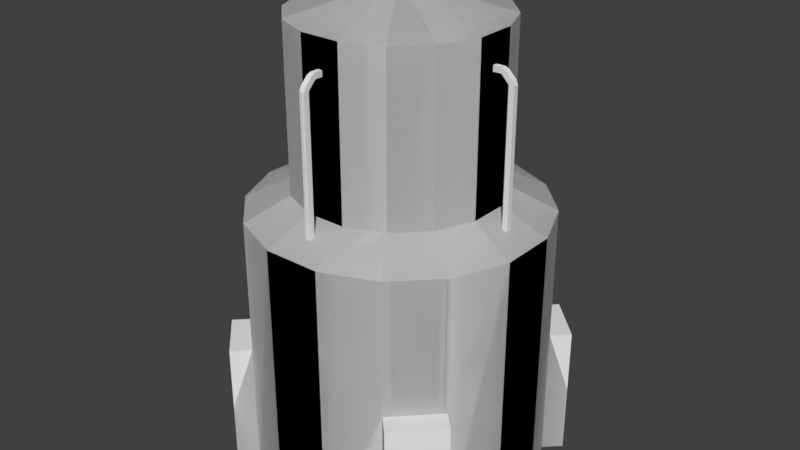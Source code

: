 # Source: Country_Silo.blend  (saved by Blender 2.79.0; exported with 4.5.12 LTS)
import bpy
from mathutils import Matrix  # noqa: F401  (used for matrix-valued properties, if any)

bpy.ops.wm.read_factory_settings(use_empty=True)
scene = bpy.context.scene
scene.name = 'Scene'

# ---- collections
col_collection_1 = bpy.data.collections.new('Collection 1'); scene.collection.children.link(col_collection_1)
col_collection_2 = bpy.data.collections.new('Collection 2'); scene.collection.children.link(col_collection_2)
col_collection_6 = bpy.data.collections.new('Collection 6'); scene.collection.children.link(col_collection_6)
col_collection_6.hide_render = True
col_collection_6.hide_viewport = True
col_collection_11 = bpy.data.collections.new('Collection 11'); scene.collection.children.link(col_collection_11)
col_collection_12 = bpy.data.collections.new('Collection 12'); scene.collection.children.link(col_collection_12)

# ---- world
world_world = bpy.data.worlds.new('World'); scene.world = world_world
world_world.color = (0.05088, 0.05088, 0.05088)
world_world.use_sun_shadow = False
world_world.sun_shadow_jitter_overblur = 0.0
world_world.cycles.sampling_method = 'MANUAL'

# ---- meshes
me_cylinder_006 = bpy.data.meshes.new('Cylinder.006')
me_cylinder_006.from_pydata([(-13.24, 2.634, -5.0), (-13.24, 2.634, 20.0), (-11.22, 7.5, -5.0), (-11.22, 7.5, 20.0), (-7.5, 11.22, -5.0), (-7.5, 11.22, 20.0), (-2.634, 13.24, -5.0), (-2.634, 13.24, 20.0), (2.634, 13.24, -5.0), (2.634, 13.24, 20.0), (7.5, 11.22, -5.0), (7.5, 11.22, 20.0), (11.22, 7.5, -5.0), (11.22, 7.5, 20.0), (13.24, 2.634, -5.0), (13.24, 2.634, 20.0), (13.24, -2.634, -5.0), (13.24, -2.634, 20.0), (11.22, -7.5, -5.0), (11.22, -7.5, 20.0), (7.5, -11.22, -5.0), (7.5, -11.22, 20.0), (2.634, -13.24, -5.0), (2.634, -13.24, 20.0), (-2.634, -13.24, -5.0), (-2.634, -13.24, 20.0), (-7.5, -11.22, -5.0), (-7.5, -11.22, 20.0), (-11.22, -7.5, -5.0), (-11.22, -7.5, 20.0), (-13.24, -2.634, -5.0), (-13.24, -2.634, 20.0), (-7.857, 5.25, 22.0), (-9.268, 1.844, 22.0), (-5.25, 7.857, 22.0), (-1.844, 9.268, 22.0), (1.844, 9.268, 22.0), (5.25, 7.857, 22.0), (7.857, 5.25, 22.0), (9.268, 1.844, 22.0), (9.268, -1.844, 22.0), (7.857, -5.25, 22.0), (5.25, -7.857, 22.0), (1.844, -9.268, 22.0), (-1.844, -9.268, 22.0), (-5.25, -7.857, 22.0), (-7.857, -5.25, 22.0), (-9.268, -1.844, 22.0), (-7.857, 5.25, 37.0), (-9.268, 1.844, 37.0), (-5.25, 7.857, 37.0), (-1.844, 9.268, 37.0), (1.844, 9.268, 37.0), (5.25, 7.857, 37.0), (7.857, 5.25, 37.0), (9.268, 1.844, 37.0), (9.268, -1.844, 37.0), (7.857, -5.25, 37.0), (5.25, -7.857, 37.0), (1.844, -9.268, 37.0), (-1.844, -9.268, 37.0), (-5.25, -7.857, 37.0), (-7.857, -5.25, 37.0), (-9.268, -1.844, 37.0), (0.0, 0.0, 39.5), (-11.22, -7.5, 7.5), (-7.5, -11.22, 7.5), (7.5, -11.22, 7.5), (11.22, -7.5, 7.5), (11.22, 7.5, 7.5), (7.5, 11.22, 7.5), (-7.5, 11.22, 7.5), (-11.22, 7.5, 7.5), (8.914, 12.64, 1.5), (8.914, 12.64, -5.0), (12.64, 8.914, -5.0), (12.64, 8.914, 1.5), (-12.64, 8.914, 1.5), (-12.64, 8.914, -5.0), (-8.914, 12.64, -5.0), (-8.914, 12.64, 1.5), (-8.914, -12.64, 1.5), (-8.914, -12.64, -5.0), (-12.64, -8.914, -5.0), (-12.64, -8.914, 1.5), (12.64, -8.914, 1.5), (12.64, -8.914, -5.0), (8.914, -12.64, -5.0), (8.914, -12.64, 1.5), (-0.25, -10.04, 33.96), (0.25, -10.04, 33.96), (0.625, -0.875, 38.96), (0.625, -0.875, 40.21), (0.625, -0.625, 38.96), (0.625, -0.625, 40.21), (0.875, -0.875, 38.96), (0.875, -0.875, 40.21), (0.875, -0.625, 38.96), (0.875, -0.625, 40.21), (0.625, 0.625, 38.96), (0.625, 0.625, 40.21), (0.625, 0.875, 38.96), (0.625, 0.875, 40.21), (0.875, 0.625, 38.96), (0.875, 0.625, 40.21), (0.875, 0.875, 38.96), (0.875, 0.875, 40.21), (-0.875, -0.875, 38.96), (-0.875, -0.875, 40.21), (-0.875, -0.625, 38.96), (-0.875, -0.625, 40.21), (-0.625, -0.875, 38.96), (-0.625, -0.875, 40.21), (-0.625, -0.625, 38.96), (-0.625, -0.625, 40.21), (-0.875, 0.625, 38.96), (-0.875, 0.625, 40.21), (-0.875, 0.875, 38.96), (-0.875, 0.875, 40.21), (-0.625, 0.625, 38.96), (-0.625, 0.625, 40.21), (-0.625, 0.875, 38.96), (-0.625, 0.875, 40.21), (1.125, 0.0, 40.05), (-1.125, 0.0, 40.05), (0.0, -1.125, 40.05), (0.0, 1.125, 40.05), (1.125, 0.0, 40.8), (-1.125, 0.0, 40.8), (0.0, -1.125, 40.8), (0.0, 1.125, 40.8), (0.75, 0.0, 40.43), (-0.75, 0.0, 40.43), (1.5, 0.0, 40.43), (-1.5, 0.0, 40.43), (0.0, -0.75, 40.43), (0.0, 0.75, 40.43), (0.0, -1.5, 40.43), (0.0, 1.5, 40.43), (-1.406, 0.0, 40.15), (0.0, 1.406, 40.15), (1.406, 0.0, 40.15), (0.0, -1.406, 40.15), (-0.8438, 0.0, 40.15), (0.0, 0.8438, 40.15), (0.8438, 0.0, 40.15), (0.0, -0.8438, 40.15), (0.8438, 0.8438, 40.05), (0.8438, -0.8438, 40.05), (-0.8438, -0.8438, 40.05), (-0.8438, 0.8438, 40.05), (-1.406, 0.0, 40.71), (0.0, 1.406, 40.71), (1.406, 0.0, 40.71), (0.0, -1.406, 40.71), (-0.8438, 0.0, 40.71), (0.0, 0.8438, 40.71), (0.8438, 0.0, 40.71), (0.0, -0.8438, 40.71), (0.8438, 0.8438, 40.8), (0.8438, -0.8438, 40.8), (-0.8438, -0.8438, 40.8), (-0.8438, 0.8438, 40.8), (0.5625, -0.5625, 40.43), (0.5625, 0.5625, 40.43), (-0.5625, 0.5625, 40.43), (-0.5625, -0.5625, 40.43), (1.125, 1.125, 40.43), (1.125, -1.125, 40.43), (-1.125, -1.125, 40.43), (-1.125, 1.125, 40.43), (-1.055, -1.055, 40.15), (-1.055, 1.055, 40.15), (1.055, -1.055, 40.15), (1.055, 1.055, 40.15), (-0.6328, 0.6328, 40.15), (-0.6328, -0.6328, 40.15), (0.6328, 0.6328, 40.15), (0.6328, -0.6328, 40.15), (-1.055, 1.055, 40.71), (-1.055, -1.055, 40.71), (1.055, 1.055, 40.71), (1.055, -1.055, 40.71), (-0.6328, 0.6328, 40.71), (-0.6328, -0.6328, 40.71), (0.6328, 0.6328, 40.71), (0.6328, -0.6328, 40.71), (0.0, -11.25, 20.75), (11.25, 0.003556, 33.25), (11.25, 0.003556, 20.75), (11.0, 0.2536, 33.25), (11.0, 0.2536, 20.75), (10.75, 0.003556, 33.25), (10.75, 0.003556, 20.75), (11.0, -0.2464, 33.25), (11.0, -0.2464, 20.75), (0.1875, -11.19, 20.75), (10.82, -0.1839, 33.25), (10.82, -0.1839, 20.75), (10.82, 0.1911, 33.25), (10.82, 0.1911, 20.75), (11.19, -0.1839, 33.25), (11.19, -0.1839, 20.75), (11.19, 0.1911, 33.25), (11.19, 0.1911, 20.75), (10.93, -0.2464, 33.43), (11.11, 0.003556, 33.6), (10.93, 0.2536, 33.43), (10.8, -0.1839, 33.29), (10.8, 0.1911, 33.29), (11.06, -0.1839, 33.56), (11.06, 0.1911, 33.56), (10.11, 0.003556, 34.35), (9.93, 0.2536, 34.18), (9.93, -0.2464, 34.18), (9.798, -0.1839, 34.04), (9.798, 0.1911, 34.04), (10.06, -0.1839, 34.31), (10.06, 0.1911, 34.31), (9.754, 0.003556, 34.5), (9.754, 0.2536, 34.25), (9.754, 0.003556, 34.0), (9.754, -0.2464, 34.25), (9.754, -0.1839, 34.06), (9.754, 0.1911, 34.06), (9.754, -0.1839, 34.44), (9.754, 0.1911, 34.44), (8.754, 0.003556, 34.5), (8.754, 0.2536, 34.25), (8.754, 0.003556, 34.0), (8.754, -0.2464, 34.25), (8.754, -0.1839, 34.06), (8.754, 0.1911, 34.06), (8.754, -0.1839, 34.44), (8.754, 0.1911, 34.44), (-11.27, 0.003556, 33.25), (-11.27, 0.003556, 20.75), (-11.02, -0.2464, 33.25), (-11.02, -0.2464, 20.75), (-10.77, 0.003556, 20.75), (-11.02, 0.2536, 33.25), (-11.02, 0.2536, 20.75), (-10.83, 0.1911, 33.25), (-10.83, 0.1911, 20.75), (-10.83, -0.1839, 33.25), (-10.83, -0.1839, 20.75), (-11.21, 0.1911, 33.25), (-11.21, 0.1911, 20.75), (-11.21, -0.1839, 33.25), (-11.21, -0.1839, 20.75), (-11.12, 0.003556, 33.6), (-10.95, -0.2464, 33.43), (-10.95, 0.2536, 33.43), (-10.77, 0.003556, 33.25), (-10.81, -0.1839, 33.29), (-11.08, 0.1911, 33.56), (-11.08, -0.1839, 33.56), (-10.81, 0.1911, 33.29), (-10.12, 0.003556, 34.35), (-9.947, -0.2464, 34.18), (-9.947, 0.2536, 34.18), (-9.814, 0.1911, 34.04), (-9.814, -0.1839, 34.04), (-10.08, 0.1911, 34.31), (-10.08, -0.1839, 34.31), (-9.77, 0.003556, 34.5), (-9.77, -0.2464, 34.25), (-9.77, 0.003556, 34.0), (-9.77, 0.2536, 34.25), (-9.77, 0.1911, 34.06), (-9.77, -0.1839, 34.06), (-9.77, 0.1911, 34.44), (-9.77, -0.1839, 34.44), (-8.77, 0.003556, 34.5), (-8.77, -0.2464, 34.25), (-8.77, 0.003556, 34.0), (-8.77, 0.2536, 34.25), (-8.77, 0.1911, 34.06), (-8.77, -0.1839, 34.06), (-8.77, 0.1911, 34.44), (-8.77, -0.1839, 34.44), (11.22, -0.006124, 20.75), (0.01225, 11.25, 33.25), (0.01225, 11.25, 20.75), (-0.2378, 11.0, 33.25), (-0.2378, 11.0, 20.75), (0.01225, 10.75, 20.75), (0.2622, 11.0, 33.25), (0.2622, 11.0, 20.75), (11.15, 0.1814, 20.75), (0.1997, 10.81, 33.25), (0.1997, 10.81, 20.75), (-0.1753, 10.81, 33.25), (-0.1753, 10.81, 20.75), (0.1997, 11.18, 33.25), (0.1997, 11.18, 20.75), (-0.1753, 11.18, 33.25), (-0.1753, 11.18, 20.75), (0.2622, 10.92, 33.43), (0.1997, 10.79, 33.29), (-0.2378, 10.92, 33.43), (0.01225, 11.1, 33.6), (0.01225, 10.75, 33.25), (-0.1753, 10.79, 33.29), (0.1997, 11.06, 33.56), (-0.1753, 11.06, 33.56), (0.01225, 10.1, 34.35), (-0.2378, 9.924, 34.18), (0.2622, 9.924, 34.18), (0.1997, 9.792, 34.04), (-0.1753, 9.792, 34.04), (0.1997, 10.06, 34.31), (-0.1753, 10.06, 34.31), (0.01225, 9.747, 34.5), (-0.2378, 9.747, 34.25), (0.01225, 9.747, 34.0), (0.2622, 9.747, 34.25), (0.1997, 9.747, 34.06), (-0.1753, 9.747, 34.06), (0.1997, 9.747, 34.44), (-0.1753, 9.747, 34.44), (0.01225, 8.747, 34.5), (-0.2378, 8.747, 34.25), (0.01225, 8.747, 34.0), (0.2622, 8.747, 34.25), (0.1997, 8.747, 34.06), (-0.1753, 8.747, 34.06), (0.1997, 8.747, 34.44), (-0.1753, 8.747, 34.44), (0.01225, -11.28, 33.25), (0.01225, -11.28, 20.75), (0.2623, -11.03, 33.25), (0.2623, -11.03, 20.75), (0.01225, -10.78, 20.75), (-0.2377, -11.03, 33.25), (-0.2377, -11.03, 20.75), (-0.1752, -10.84, 33.25), (-0.1752, -10.84, 20.75), (0.1998, -10.84, 33.25), (0.1998, -10.84, 20.75), (-0.1752, -11.21, 33.25), (-0.1752, -11.21, 20.75), (0.1998, -11.21, 33.25), (0.1998, -11.21, 20.75), (0.01225, -11.13, 33.6), (-0.1752, -10.82, 33.29), (-0.2377, -10.95, 33.43), (0.1998, -10.82, 33.29), (0.2623, -10.95, 33.43), (0.01225, -10.78, 33.25), (-0.1752, -11.09, 33.56), (0.1998, -11.09, 33.56), (0.01225, -10.13, 34.35), (0.2623, -9.953, 34.18), (0.01225, -9.776, 34.0), (-0.2377, -9.953, 34.18), (-0.1752, -9.82, 34.04), (0.1998, -9.82, 34.04), (-0.1752, -10.09, 34.31), (0.1998, -10.09, 34.31), (0.01225, -9.776, 34.5), (0.2623, -9.776, 34.25), (-0.2377, -9.776, 34.25), (-0.1752, -9.776, 34.06), (0.1998, -9.776, 34.06), (-0.1752, -9.776, 34.44), (0.1998, -9.776, 34.44), (0.01225, -8.776, 34.5), (0.2623, -8.776, 34.25), (0.01225, -8.776, 34.0), (-0.2377, -8.776, 34.25), (-0.1752, -8.776, 34.06), (0.1998, -8.776, 34.06), (-0.1752, -8.776, 34.44), (0.1998, -8.776, 34.44)], [(187, 196), (281, 289)], [(28, 83, 84, 65), (72, 3, 5, 71), (244, 237, 238, 245), (242, 253, 239, 243), (2, 72, 77, 78), (70, 11, 13, 69), (197, 198, 195, 194), (14, 15, 17, 16), (68, 19, 21, 67), (22, 23, 25, 24), (24, 25, 27, 66, 26), (66, 27, 29, 65), (7, 5, 34, 35), (28, 65, 29, 31, 30), (30, 31, 1, 0), (45, 44, 60, 61), (17, 15, 39, 40), (3, 1, 33, 32), (27, 25, 44, 45), (13, 11, 37, 38), (23, 21, 42, 43), (1, 31, 47, 33), (9, 7, 35, 36), (19, 17, 40, 41), (29, 27, 45, 46), (5, 3, 32, 34), (15, 13, 38, 39), (25, 23, 43, 44), (11, 9, 36, 37), (21, 19, 41, 42), (31, 29, 46, 47), (51, 50, 64), (38, 37, 53, 54), (46, 45, 61, 62), (39, 38, 54, 55), (47, 46, 62, 63), (40, 39, 55, 56), (32, 33, 49, 48), (33, 47, 63, 49), (41, 40, 56, 57), (34, 32, 48, 50), (42, 41, 57, 58), (35, 34, 50, 51), (43, 42, 58, 59), (36, 35, 51, 52), (44, 43, 59, 60), (37, 36, 52, 53), (59, 58, 64), (52, 51, 64), (60, 59, 64), (53, 52, 64), (61, 60, 64), (54, 53, 64), (62, 61, 64), (55, 54, 64), (63, 62, 64), (56, 55, 64), (48, 49, 64), (49, 63, 64), (57, 56, 64), (50, 48, 64), (58, 57, 64), (6, 7, 9, 8), (8, 9, 11, 70, 10), (20, 87, 88, 67), (12, 69, 13, 15, 14), (16, 17, 19, 68, 18), (20, 67, 21, 23, 22), (76, 69, 12, 75), (0, 1, 3, 72, 2), (247, 246, 240, 241), (248, 249, 238, 237), (244, 245, 239, 253), (65, 84, 81, 66), (4, 71, 5, 7, 6), (18, 68, 85, 86), (26, 66, 81, 82), (74, 73, 76, 75), (69, 76, 73, 70), (78, 77, 80, 79), (67, 88, 85, 68), (82, 81, 84, 83), (86, 85, 88, 87), (71, 80, 77, 72), (91, 92, 94, 93), (93, 94, 98, 97), (97, 98, 96, 95), (95, 96, 92, 91), (99, 100, 102, 101), (101, 102, 106, 105), (105, 106, 104, 103), (103, 104, 100, 99), (107, 108, 110, 109), (109, 110, 114, 113), (113, 114, 112, 111), (111, 112, 108, 107), (115, 116, 118, 117), (117, 118, 122, 121), (121, 122, 120, 119), (119, 120, 116, 115), (123, 141, 173, 148), (123, 148, 178, 145), (123, 145, 177, 147), (123, 147, 174, 141), (124, 139, 172, 150), (124, 150, 175, 143), (124, 143, 176, 149), (124, 149, 171, 139), (125, 142, 171, 149), (125, 149, 176, 146), (125, 146, 178, 148), (125, 148, 173, 142), (126, 140, 174, 147), (126, 147, 177, 144), (126, 144, 175, 150), (126, 150, 172, 140), (127, 160, 182, 153), (127, 153, 181, 159), (127, 159, 185, 157), (127, 157, 186, 160), (128, 162, 179, 151), (128, 151, 180, 161), (128, 161, 184, 155), (128, 155, 183, 162), (129, 161, 180, 154), (129, 154, 182, 160), (129, 160, 186, 158), (129, 158, 184, 161), (130, 159, 181, 152), (130, 152, 179, 162), (130, 162, 183, 156), (130, 156, 185, 159), (131, 164, 177, 145), (131, 145, 178, 163), (131, 163, 186, 157), (131, 157, 185, 164), (132, 166, 176, 143), (132, 143, 175, 165), (132, 165, 183, 155), (132, 155, 184, 166), (133, 168, 173, 141), (133, 141, 174, 167), (133, 167, 181, 153), (133, 153, 182, 168), (134, 170, 172, 139), (134, 139, 171, 169), (134, 169, 180, 151), (134, 151, 179, 170), (135, 163, 178, 146), (135, 146, 176, 166), (135, 166, 184, 158), (135, 158, 186, 163), (136, 165, 175, 144), (136, 144, 177, 164), (136, 164, 185, 156), (136, 156, 183, 165), (137, 169, 171, 142), (137, 142, 173, 168), (137, 168, 182, 154), (137, 154, 180, 169), (138, 167, 174, 140), (138, 140, 172, 170), (138, 170, 179, 152), (138, 152, 181, 167), (199, 200, 193, 192), (202, 189, 188, 201), (199, 190, 191, 200), (203, 188, 189, 204), (336, 337, 335, 334), (247, 236, 235, 246), (290, 291, 288, 287), (192, 197, 208), (201, 188, 206, 210), (197, 194, 205, 208), (190, 199, 209, 207), (199, 192, 209), (188, 203, 211, 206), (203, 190, 207, 211), (194, 201, 210, 205), (205, 210, 217, 214), (192, 208, 215, 221), (207, 209, 216, 213), (206, 211, 218, 212), (208, 205, 214, 215), (209, 192, 221, 216), (211, 207, 213, 218), (210, 206, 212, 217), (218, 213, 220, 226), (217, 212, 219, 225), (214, 217, 225, 222), (221, 215, 223), (213, 216, 224, 220), (212, 218, 226, 219), (215, 214, 222, 223), (216, 221, 224), (223, 222, 230, 231), (224, 221, 229, 232), (226, 220, 228, 234), (225, 219, 227, 233), (222, 225, 233, 230), (221, 223, 231, 229), (220, 224, 232, 228), (219, 226, 234, 227), (290, 302, 286, 291), (248, 235, 236, 249), (203, 204, 191, 190), (70, 73, 74, 10), (295, 283, 282, 294), (4, 79, 80, 71), (253, 242, 257), (246, 235, 250, 255), (242, 240, 252, 257), (237, 244, 254, 251), (244, 253, 254), (235, 248, 256, 250), (248, 237, 251, 256), (240, 246, 255, 252), (252, 255, 263, 260), (253, 257, 261, 267), (251, 254, 262, 259), (250, 256, 264, 258), (257, 252, 260, 261), (254, 253, 267, 262), (256, 251, 259, 264), (255, 250, 258, 263), (264, 259, 266, 272), (263, 258, 265, 271), (260, 263, 271, 268), (267, 261, 269), (259, 262, 270, 266), (258, 264, 272, 265), (261, 260, 268, 269), (262, 267, 270), (269, 268, 276, 277), (270, 267, 275, 278), (272, 266, 274, 280), (271, 265, 273, 279), (268, 271, 279, 276), (267, 269, 277, 275), (266, 270, 278, 274), (265, 272, 280, 273), (242, 243, 241, 240), (292, 284, 285, 293), (296, 282, 283, 297), (296, 297, 285, 284), (341, 340, 334, 335), (336, 349, 333, 337), (302, 290, 299), (294, 282, 301, 304), (290, 287, 298, 299), (284, 292, 303, 300), (292, 302, 303), (282, 296, 305, 301), (296, 284, 300, 305), (287, 294, 304, 298), (298, 304, 311, 308), (302, 299, 309, 315), (300, 303, 310, 307), (301, 305, 312, 306), (299, 298, 308, 309), (303, 302, 315, 310), (305, 300, 307, 312), (304, 301, 306, 311), (312, 307, 314, 320), (311, 306, 313, 319), (308, 311, 319, 316), (315, 309, 317), (307, 310, 318, 314), (306, 312, 320, 313), (309, 308, 316, 317), (310, 315, 318), (317, 316, 324, 325), (318, 315, 323, 326), (320, 314, 322, 328), (319, 313, 321, 327), (316, 319, 327, 324), (315, 317, 325, 323), (314, 318, 326, 322), (313, 320, 328, 321), (197, 192, 193, 198), (292, 293, 286, 302), (342, 329, 330, 343), (341, 330, 329, 340), (342, 343, 332, 331), (338, 331, 332, 339), (202, 201, 194, 195), (295, 294, 287, 288), (349, 336, 345), (340, 329, 344, 350), (336, 334, 346, 345), (331, 338, 347, 348), (338, 349, 347), (329, 342, 351, 344), (342, 331, 348, 351), (334, 340, 350, 346), (346, 350, 358, 355), (349, 345, 356, 354), (348, 347, 357, 353), (344, 351, 359, 352), (345, 346, 355, 356), (347, 349, 354, 357), (351, 348, 353, 359), (350, 344, 352, 358), (359, 353, 361, 366), (358, 352, 360, 365), (355, 358, 365, 362), (354, 356, 363), (353, 357, 364, 361), (352, 359, 366, 360), (356, 355, 362, 363), (357, 354, 364), (363, 362, 370, 371), (364, 354, 369, 372), (366, 361, 368, 374), (365, 360, 367, 373), (362, 365, 373, 370), (354, 363, 371, 369), (361, 364, 372, 368), (360, 366, 374, 367), (338, 339, 333, 349)])
_uv = me_cylinder_006.uv_layers.new(name='UVMap')
_uv.uv.foreach_set('vector', [0.625, 0.75, 0.625, 0.75, 0.625, 0.75, 0.625, 0.75, 0.125, 0.75, 0.125, 0.75, 0.125, 0.75, 0.125, 0.75, 0.125, 0.25, 0.125, 0.25, 0.125, 0.25, 0.125, 0.25, 0.125, 0.25, 0.125, 0.25, 0.125, 0.25, 0.125, 0.25, 0.625, 0.75, 0.625, 0.75, 0.625, 0.75, 0.625, 0.75, 0.125, 0.75, 0.125, 0.75, 0.125, 0.75, 0.125, 0.75, 0.125, 0.25, 0.125, 0.25, 0.125, 0.25, 0.125, 0.25, 0.125, 0.75, 0.125, 0.75, 0.125, 0.75, 0.125, 0.75, 0.125, 0.75, 0.125, 0.75, 0.125, 0.75, 0.125, 0.75, 0.125, 0.75, 0.125, 0.75, 0.125, 0.75, 0.125, 0.75, 0.125, 0.75, 0.125, 0.75, 0.125, 0.75, 0.125, 0.75, 0.125, 0.75, 0.125, 0.75, 0.125, 0.75, 0.125, 0.75, 0.125, 0.75, 0.125, 0.75, 0.125, 0.75, 0.125, 0.75, 0.125, 0.75, 0.125, 0.75, 0.125, 0.75, 0.125, 0.75, 0.125, 0.75, 0.125, 0.75, 0.125, 0.75, 0.125, 0.75, 0.125, 0.75, 0.125, 0.75, 0.125, 0.75, 0.125, 0.75, 0.125, 0.75, 0.125, 0.75, 0.125, 0.75, 0.125, 0.75, 0.125, 0.75, 0.125, 0.75, 0.125, 0.75, 0.125, 0.75, 0.125, 0.75, 0.125, 0.75, 0.125, 0.75, 0.125, 0.75, 0.125, 0.75, 0.125, 0.75, 0.125, 0.75, 0.125, 0.75, 0.125, 0.75, 0.125, 0.75, 0.125, 0.75, 0.125, 0.75, 0.125, 0.75, 0.125, 0.75, 0.125, 0.75, 0.125, 0.75, 0.125, 0.75, 0.125, 0.75, 0.125, 0.75, 0.125, 0.75, 0.125, 0.75, 0.125, 0.75, 0.125, 0.75, 0.125, 0.75, 0.125, 0.75, 0.125, 0.75, 0.125, 0.75, 0.125, 0.75, 0.125, 0.75, 0.125, 0.75, 0.125, 0.75, 0.125, 0.75, 0.125, 0.75, 0.125, 0.75, 0.125, 0.75, 0.125, 0.75, 0.125, 0.75, 0.125, 0.75, 0.125, 0.75, 0.125, 0.75, 0.125, 0.75, 0.125, 0.75, 0.125, 0.75, 0.125, 0.75, 0.125, 0.75, 0.125, 0.75, 0.125, 0.75, 0.125, 0.75, 0.125, 0.75, 0.125, 0.75, 0.125, 0.75, 0.125, 0.75, 0.125, 0.75, 0.125, 0.75, 0.125, 0.75, 0.125, 0.75, 0.125, 0.75, 0.125, 0.75, 0.125, 0.75, 0.125, 0.75, 0.125, 0.75, 0.125, 0.75, 0.125, 0.75, 0.125, 0.75, 0.125, 0.75, 0.125, 0.75, 0.125, 0.75, 0.125, 0.75, 0.125, 0.75, 0.125, 0.75, 0.125, 0.75, 0.125, 0.75, 0.125, 0.75, 0.125, 0.75, 0.125, 0.75, 0.125, 0.75, 0.125, 0.75, 0.125, 0.75, 0.125, 0.75, 0.125, 0.75, 0.125, 0.75, 0.125, 0.75, 0.125, 0.75, 0.125, 0.75, 0.125, 0.75, 0.125, 0.75, 0.125, 0.75, 0.125, 0.75, 0.125, 0.75, 0.125, 0.75, 0.125, 0.75, 0.125, 0.75, 0.125, 0.75, 0.125, 0.75, 0.125, 0.75, 0.125, 0.75, 0.125, 0.75, 0.125, 0.75, 0.125, 0.75, 0.125, 0.75, 0.125, 0.75, 0.125, 0.75, 0.125, 0.75, 0.125, 0.75, 0.125, 0.75, 0.125, 0.75, 0.125, 0.75, 0.125, 0.75, 0.125, 0.75, 0.125, 0.75, 0.125, 0.75, 0.125, 0.75, 0.125, 0.75, 0.125, 0.75, 0.125, 0.75, 0.125, 0.75, 0.125, 0.75, 0.125, 0.75, 0.125, 0.75, 0.125, 0.75, 0.125, 0.75, 0.125, 0.75, 0.125, 0.75, 0.125, 0.75, 0.125, 0.75, 0.125, 0.75, 0.125, 0.75, 0.125, 0.75, 0.125, 0.75, 0.125, 0.75, 0.125, 0.75, 0.125, 0.75, 0.125, 0.75, 0.125, 0.75, 0.125, 0.75, 0.125, 0.75, 0.125, 0.75, 0.125, 0.75, 0.125, 0.75, 0.125, 0.75, 0.125, 0.75, 0.125, 0.75, 0.125, 0.75, 0.125, 0.75, 0.125, 0.75, 0.125, 0.75, 0.125, 0.75, 0.125, 0.75, 0.125, 0.75, 0.125, 0.75, 0.125, 0.75, 0.125, 0.75, 0.125, 0.75, 0.125, 0.75, 0.125, 0.75, 0.125, 0.75, 0.125, 0.75, 0.125, 0.75, 0.125, 0.75, 0.125, 0.75, 0.125, 0.75, 0.125, 0.75, 0.125, 0.75, 0.125, 0.75, 0.125, 0.75, 0.125, 0.75, 0.125, 0.75, 0.125, 0.75, 0.125, 0.75, 0.125, 0.75, 0.125, 0.75, 0.625, 0.75, 0.625, 0.75, 0.625, 0.75, 0.625, 0.75, 0.125, 0.75, 0.125, 0.75, 0.125, 0.75, 0.125, 0.75, 0.125, 0.75, 0.125, 0.75, 0.125, 0.75, 0.125, 0.75, 0.125, 0.75, 0.125, 0.75, 0.125, 0.75, 0.125, 0.75, 0.125, 0.75, 0.125, 0.75, 0.125, 0.75, 0.625, 0.75, 0.625, 0.75, 0.625, 0.75, 0.625, 0.75, 0.125, 0.75, 0.125, 0.75, 0.125, 0.75, 0.125, 0.75, 0.125, 0.75, 0.125, 0.25, 0.125, 0.25, 0.125, 0.25, 0.125, 0.25, 0.125, 0.25, 0.125, 0.25, 0.125, 0.25, 0.125, 0.25, 0.125, 0.25, 0.125, 0.25, 0.125, 0.25, 0.125, 0.25, 0.625, 0.75, 0.625, 0.75, 0.625, 0.75, 0.625, 0.75, 0.125, 0.75, 0.125, 0.75, 0.125, 0.75, 0.125, 0.75, 0.125, 0.75, 0.625, 0.75, 0.625, 0.75, 0.625, 0.75, 0.625, 0.75, 0.625, 0.75, 0.625, 0.75, 0.625, 0.75, 0.625, 0.75, 0.625, 0.75, 0.625, 0.75, 0.625, 0.75, 0.625, 0.75, 0.625, 0.75, 0.625, 0.75, 0.625, 0.75, 0.625, 0.75, 0.625, 0.75, 0.625, 0.75, 0.625, 0.75, 0.625, 0.75, 0.625, 0.75, 0.625, 0.75, 0.625, 0.75, 0.625, 0.75, 0.625, 0.75, 0.625, 0.75, 0.625, 0.75, 0.625, 0.75, 0.625, 0.75, 0.625, 0.75, 0.625, 0.75, 0.625, 0.75, 0.625, 0.75, 0.625, 0.75, 0.625, 0.75, 0.625, 0.75, 0.625, 0.75, 0.625, 0.75, 0.625, 0.75, 0.625, 0.75, 0.625, 0.75, 0.625, 0.75, 0.625, 0.75, 0.625, 0.75, 0.625, 0.75, 0.625, 0.75, 0.625, 0.75, 0.625, 0.75, 0.625, 0.75, 0.625, 0.75, 0.625, 0.75, 0.625, 0.75, 0.625, 0.75, 0.625, 0.75, 0.625, 0.75, 0.625, 0.75, 0.625, 0.75, 0.625, 0.75, 0.625, 0.75, 0.625, 0.75, 0.625, 0.75, 0.625, 0.75, 0.625, 0.75, 0.625, 0.75, 0.625, 0.75, 0.625, 0.75, 0.625, 0.75, 0.625, 0.75, 0.625, 0.75, 0.625, 0.75, 0.625, 0.75, 0.625, 0.75, 0.625, 0.75, 0.625, 0.75, 0.625, 0.75, 0.625, 0.75, 0.625, 0.75, 0.625, 0.75, 0.625, 0.75, 0.625, 0.75, 0.625, 0.75, 0.625, 0.75, 0.625, 0.75, 0.625, 0.75, 0.625, 0.75, 0.625, 0.75, 0.625, 0.75, 0.625, 0.75, 0.625, 0.75, 0.625, 0.75, 0.625, 0.75, 0.625, 0.75, 0.625, 0.75, 0.625, 0.75, 0.625, 0.75, 0.625, 0.75, 0.625, 0.75, 0.625, 0.75, 0.625, 0.75, 0.625, 0.75, 0.125, 0.25, 0.125, 0.25, 0.125, 0.25, 0.125, 0.25, 0.125, 0.25, 0.125, 0.25, 0.125, 0.25, 0.125, 0.25, 0.125, 0.25, 0.125, 0.25, 0.125, 0.25, 0.125, 0.25, 0.125, 0.25, 0.125, 0.25, 0.125, 0.25, 0.125, 0.25, 0.125, 0.25, 0.125, 0.25, 0.125, 0.25, 0.125, 0.25, 0.125, 0.25, 0.125, 0.25, 0.125, 0.25, 0.125, 0.25, 0.125, 0.25, 0.125, 0.25, 0.125, 0.25, 0.125, 0.25, 0.125, 0.25, 0.125, 0.25, 0.125, 0.25, 0.125, 0.25, 0.125, 0.25, 0.125, 0.25, 0.125, 0.25, 0.125, 0.25, 0.125, 0.25, 0.125, 0.25, 0.125, 0.25, 0.125, 0.25, 0.125, 0.25, 0.125, 0.25, 0.125, 0.25, 0.125, 0.25, 0.125, 0.25, 0.125, 0.25, 0.125, 0.25, 0.125, 0.25, 0.125, 0.25, 0.125, 0.25, 0.125, 0.25, 0.125, 0.25, 0.125, 0.25, 0.125, 0.25, 0.125, 0.25, 0.125, 0.25, 0.125, 0.25, 0.125, 0.25, 0.125, 0.25, 0.125, 0.25, 0.125, 0.25, 0.125, 0.25, 0.125, 0.25, 0.125, 0.25, 0.125, 0.25, 0.125, 0.25, 0.125, 0.25, 0.125, 0.25, 0.125, 0.25, 0.125, 0.25, 0.125, 0.25, 0.125, 0.25, 0.125, 0.25, 0.125, 0.25, 0.125, 0.25, 0.125, 0.25, 0.125, 0.25, 0.125, 0.25, 0.125, 0.25, 0.125, 0.25, 0.125, 0.25, 0.125, 0.25, 0.125, 0.25, 0.125, 0.25, 0.125, 0.25, 0.125, 0.25, 0.125, 0.25, 0.125, 0.25, 0.125, 0.25, 0.125, 0.25, 0.125, 0.25, 0.125, 0.25, 0.125, 0.25, 0.125, 0.25, 0.125, 0.25, 0.125, 0.25, 0.125, 0.25, 0.125, 0.25, 0.125, 0.25, 0.125, 0.25, 0.125, 0.25, 0.125, 0.25, 0.125, 0.25, 0.125, 0.25, 0.125, 0.25, 0.125, 0.25, 0.125, 0.25, 0.125, 0.25, 0.125, 0.25, 0.125, 0.25, 0.125, 0.25, 0.125, 0.25, 0.125, 0.25, 0.125, 0.25, 0.125, 0.25, 0.125, 0.25, 0.125, 0.25, 0.125, 0.25, 0.125, 0.25, 0.125, 0.25, 0.125, 0.25, 0.125, 0.25, 0.125, 0.25, 0.125, 0.25, 0.125, 0.25, 0.125, 0.25, 0.125, 0.25, 0.125, 0.25, 0.125, 0.25, 0.125, 0.25, 0.125, 0.25, 0.125, 0.25, 0.125, 0.25, 0.125, 0.25, 0.125, 0.25, 0.125, 0.25, 0.125, 0.25, 0.125, 0.25, 0.125, 0.25, 0.125, 0.25, 0.125, 0.25, 0.125, 0.25, 0.125, 0.25, 0.125, 0.25, 0.125, 0.25, 0.125, 0.25, 0.125, 0.25, 0.125, 0.25, 0.125, 0.25, 0.125, 0.25, 0.125, 0.25, 0.125, 0.25, 0.125, 0.25, 0.125, 0.25, 0.125, 0.25, 0.125, 0.25, 0.125, 0.25, 0.125, 0.25, 0.125, 0.25, 0.125, 0.25, 0.125, 0.25, 0.125, 0.25, 0.125, 0.25, 0.125, 0.25, 0.125, 0.25, 0.125, 0.25, 0.125, 0.25, 0.125, 0.25, 0.125, 0.25, 0.125, 0.25, 0.125, 0.25, 0.125, 0.25, 0.125, 0.25, 0.125, 0.25, 0.125, 0.25, 0.125, 0.25, 0.125, 0.25, 0.125, 0.25, 0.125, 0.25, 0.125, 0.25, 0.125, 0.25, 0.125, 0.25, 0.125, 0.25, 0.125, 0.25, 0.125, 0.25, 0.125, 0.25, 0.125, 0.25, 0.125, 0.25, 0.125, 0.25, 0.125, 0.25, 0.125, 0.25, 0.125, 0.25, 0.125, 0.25, 0.125, 0.25, 0.125, 0.25, 0.125, 0.25, 0.125, 0.25, 0.125, 0.25, 0.125, 0.25, 0.125, 0.25, 0.125, 0.25, 0.125, 0.25, 0.125, 0.25, 0.125, 0.25, 0.125, 0.25, 0.125, 0.25, 0.125, 0.25, 0.125, 0.25, 0.125, 0.25, 0.125, 0.25, 0.125, 0.25, 0.125, 0.25, 0.125, 0.25, 0.125, 0.25, 0.125, 0.25, 0.125, 0.25, 0.125, 0.25, 0.125, 0.25, 0.125, 0.25, 0.125, 0.25, 0.125, 0.25, 0.125, 0.25, 0.125, 0.25, 0.125, 0.25, 0.125, 0.25, 0.125, 0.25, 0.125, 0.25, 0.125, 0.25, 0.125, 0.25, 0.125, 0.25, 0.125, 0.25, 0.125, 0.25, 0.125, 0.25, 0.125, 0.25, 0.125, 0.25, 0.125, 0.25, 0.125, 0.25, 0.125, 0.25, 0.125, 0.25, 0.125, 0.25, 0.125, 0.25, 0.125, 0.25, 0.125, 0.25, 0.125, 0.25, 0.125, 0.25, 0.125, 0.25, 0.125, 0.25, 0.125, 0.25, 0.125, 0.25, 0.125, 0.25, 0.125, 0.25, 0.125, 0.25, 0.125, 0.25, 0.125, 0.25, 0.125, 0.25, 0.125, 0.25, 0.125, 0.25, 0.125, 0.25, 0.125, 0.25, 0.125, 0.25, 0.125, 0.25, 0.125, 0.25, 0.125, 0.25, 0.125, 0.25, 0.125, 0.25, 0.125, 0.25, 0.125, 0.25, 0.125, 0.25, 0.125, 0.25, 0.125, 0.25, 0.125, 0.25, 0.125, 0.25, 0.125, 0.25, 0.125, 0.25, 0.125, 0.25, 0.125, 0.25, 0.125, 0.25, 0.125, 0.25, 0.125, 0.25, 0.125, 0.25, 0.125, 0.25, 0.125, 0.25, 0.125, 0.25, 0.125, 0.25, 0.125, 0.25, 0.125, 0.25, 0.125, 0.25, 0.125, 0.25, 0.125, 0.25, 0.125, 0.25, 0.125, 0.25, 0.125, 0.25, 0.125, 0.25, 0.125, 0.25, 0.125, 0.25, 0.125, 0.25, 0.125, 0.25, 0.125, 0.25, 0.125, 0.25, 0.125, 0.25, 0.125, 0.25, 0.125, 0.25, 0.125, 0.25, 0.125, 0.25, 0.125, 0.25, 0.125, 0.25, 0.125, 0.25, 0.125, 0.25, 0.125, 0.25, 0.125, 0.25, 0.125, 0.25, 0.125, 0.25, 0.125, 0.25, 0.125, 0.25, 0.125, 0.25, 0.125, 0.25, 0.125, 0.25, 0.125, 0.25, 0.125, 0.25, 0.125, 0.25, 0.125, 0.25, 0.125, 0.25, 0.125, 0.25, 0.125, 0.25, 0.125, 0.25, 0.125, 0.25, 0.125, 0.25, 0.125, 0.25, 0.125, 0.25, 0.125, 0.25, 0.125, 0.25, 0.125, 0.25, 0.125, 0.25, 0.125, 0.25, 0.125, 0.25, 0.125, 0.25, 0.125, 0.25, 0.125, 0.25, 0.125, 0.25, 0.125, 0.25, 0.125, 0.25, 0.125, 0.25, 0.125, 0.25, 0.125, 0.25, 0.125, 0.25, 0.125, 0.25, 0.125, 0.25, 0.125, 0.25, 0.125, 0.25, 0.125, 0.25, 0.125, 0.25, 0.125, 0.25, 0.125, 0.25, 0.125, 0.25, 0.125, 0.25, 0.125, 0.25, 0.125, 0.25, 0.125, 0.25, 0.125, 0.25, 0.125, 0.25, 0.125, 0.25, 0.125, 0.25, 0.125, 0.25, 0.125, 0.25, 0.125, 0.25, 0.125, 0.25, 0.125, 0.25, 0.125, 0.25, 0.125, 0.25, 0.125, 0.25, 0.125, 0.25, 0.125, 0.25, 0.125, 0.25, 0.125, 0.25, 0.125, 0.25, 0.125, 0.25, 0.125, 0.25, 0.125, 0.25, 0.125, 0.25, 0.125, 0.25, 0.125, 0.25, 0.125, 0.25, 0.125, 0.25, 0.125, 0.25, 0.125, 0.25, 0.125, 0.25, 0.125, 0.25, 0.125, 0.25, 0.125, 0.25, 0.125, 0.25, 0.125, 0.25, 0.125, 0.25, 0.125, 0.25, 0.125, 0.25, 0.125, 0.25, 0.125, 0.25, 0.125, 0.25, 0.125, 0.25, 0.125, 0.25, 0.125, 0.25, 0.125, 0.25, 0.125, 0.25, 0.125, 0.25, 0.125, 0.25, 0.125, 0.25, 0.125, 0.25, 0.125, 0.25, 0.125, 0.25, 0.125, 0.25, 0.125, 0.25, 0.125, 0.25, 0.125, 0.25, 0.125, 0.25, 0.125, 0.25, 0.125, 0.25, 0.125, 0.25, 0.125, 0.25, 0.125, 0.25, 0.125, 0.25, 0.125, 0.25, 0.625, 0.75, 0.625, 0.75, 0.625, 0.75, 0.625, 0.75, 0.125, 0.25, 0.125, 0.25, 0.125, 0.25, 0.125, 0.25, 0.625, 0.75, 0.625, 0.75, 0.625, 0.75, 0.625, 0.75, 0.125, 0.25, 0.125, 0.25, 0.125, 0.25, 0.125, 0.25, 0.125, 0.25, 0.125, 0.25, 0.125, 0.25, 0.125, 0.25, 0.125, 0.25, 0.125, 0.25, 0.125, 0.25, 0.125, 0.25, 0.125, 0.25, 0.125, 0.25, 0.125, 0.25, 0.125, 0.25, 0.125, 0.25, 0.125, 0.25, 0.125, 0.25, 0.125, 0.25, 0.125, 0.25, 0.125, 0.25, 0.125, 0.25, 0.125, 0.25, 0.125, 0.25, 0.125, 0.25, 0.125, 0.25, 0.125, 0.25, 0.125, 0.25, 0.125, 0.25, 0.125, 0.25, 0.125, 0.25, 0.125, 0.25, 0.125, 0.25, 0.125, 0.25, 0.125, 0.25, 0.125, 0.25, 0.125, 0.25, 0.125, 0.25, 0.125, 0.25, 0.125, 0.25, 0.125, 0.25, 0.125, 0.25, 0.125, 0.25, 0.125, 0.25, 0.125, 0.25, 0.125, 0.25, 0.125, 0.25, 0.125, 0.25, 0.125, 0.25, 0.125, 0.25, 0.125, 0.25, 0.125, 0.25, 0.125, 0.25, 0.125, 0.25, 0.125, 0.25, 0.125, 0.25, 0.125, 0.25, 0.125, 0.25, 0.125, 0.25, 0.125, 0.25, 0.125, 0.25, 0.125, 0.25, 0.125, 0.25, 0.125, 0.25, 0.125, 0.25, 0.125, 0.25, 0.125, 0.25, 0.125, 0.25, 0.125, 0.25, 0.125, 0.25, 0.125, 0.25, 0.125, 0.25, 0.125, 0.25, 0.125, 0.25, 0.125, 0.25, 0.125, 0.25, 0.125, 0.25, 0.125, 0.25, 0.125, 0.25, 0.125, 0.25, 0.125, 0.25, 0.125, 0.25, 0.125, 0.25, 0.125, 0.25, 0.125, 0.25, 0.125, 0.25, 0.125, 0.25, 0.125, 0.25, 0.125, 0.25, 0.125, 0.25, 0.125, 0.25, 0.125, 0.25, 0.125, 0.25, 0.125, 0.25, 0.125, 0.25, 0.125, 0.25, 0.125, 0.25, 0.125, 0.25, 0.125, 0.25, 0.125, 0.25, 0.125, 0.25, 0.125, 0.25, 0.125, 0.25, 0.125, 0.25, 0.125, 0.25, 0.125, 0.25, 0.125, 0.25, 0.125, 0.25, 0.125, 0.25, 0.125, 0.25, 0.125, 0.25, 0.125, 0.25, 0.125, 0.25, 0.125, 0.25, 0.125, 0.25, 0.125, 0.25, 0.125, 0.25, 0.125, 0.25, 0.125, 0.25, 0.125, 0.25, 0.125, 0.25, 0.125, 0.25, 0.125, 0.25, 0.125, 0.25, 0.125, 0.25, 0.125, 0.25, 0.125, 0.25, 0.125, 0.25, 0.125, 0.25, 0.125, 0.25, 0.125, 0.25, 0.125, 0.25, 0.125, 0.25, 0.125, 0.25, 0.125, 0.25, 0.125, 0.25, 0.125, 0.25, 0.125, 0.25, 0.125, 0.25, 0.125, 0.25, 0.125, 0.25, 0.125, 0.25, 0.125, 0.25, 0.125, 0.25, 0.125, 0.25, 0.125, 0.25, 0.125, 0.25, 0.125, 0.25, 0.125, 0.25, 0.125, 0.25, 0.125, 0.25, 0.125, 0.25, 0.125, 0.25, 0.125, 0.25, 0.125, 0.25, 0.125, 0.25, 0.125, 0.25, 0.125, 0.25, 0.125, 0.25, 0.125, 0.25, 0.125, 0.25, 0.125, 0.25, 0.125, 0.25, 0.125, 0.25, 0.125, 0.25, 0.125, 0.25, 0.125, 0.25, 0.125, 0.25, 0.125, 0.25, 0.125, 0.25, 0.125, 0.25, 0.125, 0.25, 0.125, 0.25, 0.125, 0.25, 0.125, 0.25, 0.125, 0.25, 0.125, 0.25, 0.125, 0.25, 0.125, 0.25, 0.125, 0.25, 0.125, 0.25, 0.125, 0.25, 0.125, 0.25, 0.125, 0.25, 0.125, 0.25, 0.125, 0.25, 0.125, 0.25, 0.125, 0.25, 0.125, 0.25, 0.125, 0.25, 0.125, 0.25, 0.125, 0.25, 0.125, 0.25, 0.125, 0.25, 0.125, 0.25, 0.125, 0.25, 0.125, 0.25, 0.125, 0.25, 0.125, 0.25, 0.125, 0.25, 0.125, 0.25, 0.125, 0.25, 0.125, 0.25, 0.125, 0.25, 0.125, 0.25, 0.125, 0.25, 0.125, 0.25, 0.125, 0.25, 0.125, 0.25, 0.125, 0.25, 0.125, 0.25, 0.125, 0.25, 0.125, 0.25, 0.125, 0.25, 0.125, 0.25, 0.125, 0.25, 0.125, 0.25, 0.125, 0.25, 0.125, 0.25, 0.125, 0.25, 0.125, 0.25, 0.125, 0.25, 0.125, 0.25, 0.125, 0.25, 0.125, 0.25, 0.125, 0.25, 0.125, 0.25, 0.125, 0.25, 0.125, 0.25, 0.125, 0.25, 0.125, 0.25, 0.125, 0.25, 0.125, 0.25, 0.125, 0.25, 0.125, 0.25, 0.125, 0.25, 0.125, 0.25, 0.125, 0.25, 0.125, 0.25, 0.125, 0.25, 0.125, 0.25, 0.125, 0.25, 0.125, 0.25, 0.125, 0.25, 0.125, 0.25, 0.125, 0.25, 0.125, 0.25, 0.125, 0.25, 0.125, 0.25, 0.125, 0.25, 0.125, 0.25, 0.125, 0.25, 0.125, 0.25, 0.125, 0.25, 0.125, 0.25, 0.125, 0.25, 0.125, 0.25, 0.125, 0.25, 0.125, 0.25, 0.125, 0.25, 0.125, 0.25, 0.125, 0.25, 0.125, 0.25, 0.125, 0.25, 0.125, 0.25, 0.125, 0.25, 0.125, 0.25, 0.125, 0.25, 0.125, 0.25, 0.125, 0.25, 0.125, 0.25, 0.125, 0.25, 0.125, 0.25, 0.125, 0.25, 0.125, 0.25, 0.125, 0.25, 0.125, 0.25, 0.125, 0.25, 0.125, 0.25, 0.125, 0.25, 0.125, 0.25, 0.125, 0.25, 0.125, 0.25, 0.125, 0.25, 0.125, 0.25, 0.125, 0.25, 0.125, 0.25, 0.125, 0.25, 0.125, 0.25, 0.125, 0.25, 0.125, 0.25, 0.125, 0.25, 0.125, 0.25, 0.125, 0.25, 0.125, 0.25, 0.125, 0.25, 0.125, 0.25, 0.125, 0.25, 0.125, 0.25, 0.125, 0.25, 0.125, 0.25, 0.125, 0.25, 0.125, 0.25, 0.125, 0.25, 0.125, 0.25, 0.125, 0.25, 0.125, 0.25, 0.125, 0.25, 0.125, 0.25, 0.125, 0.25, 0.125, 0.25, 0.125, 0.25, 0.125, 0.25, 0.125, 0.25, 0.125, 0.25, 0.125, 0.25, 0.125, 0.25, 0.125, 0.25, 0.125, 0.25, 0.125, 0.25, 0.125, 0.25, 0.125, 0.25, 0.125, 0.25, 0.125, 0.25, 0.125, 0.25, 0.125, 0.25, 0.125, 0.25, 0.125, 0.25, 0.125, 0.25, 0.125, 0.25, 0.125, 0.25, 0.125, 0.25, 0.125, 0.25, 0.125, 0.25, 0.125, 0.25, 0.125, 0.25, 0.125, 0.25, 0.125, 0.25, 0.125, 0.25, 0.125, 0.25, 0.125, 0.25, 0.125, 0.25, 0.125, 0.25, 0.125, 0.25, 0.125, 0.25, 0.125, 0.25, 0.125, 0.25, 0.125, 0.25, 0.125, 0.25, 0.125, 0.25, 0.125, 0.25, 0.125, 0.25, 0.125, 0.25, 0.125, 0.25, 0.125, 0.25, 0.125, 0.25, 0.125, 0.25, 0.125, 0.25, 0.125, 0.25, 0.125, 0.25, 0.125, 0.25, 0.125, 0.25, 0.125, 0.25, 0.125, 0.25, 0.125, 0.25, 0.125, 0.25, 0.125, 0.25, 0.125, 0.25, 0.125, 0.25, 0.125, 0.25, 0.125, 0.25, 0.125, 0.25, 0.125, 0.25, 0.125, 0.25, 0.125, 0.25, 0.125, 0.25, 0.125, 0.25, 0.125, 0.25, 0.125, 0.25, 0.125, 0.25, 0.125, 0.25, 0.125, 0.25, 0.125, 0.25, 0.125, 0.25, 0.125, 0.25, 0.125, 0.25, 0.125, 0.25, 0.125, 0.25, 0.125, 0.25, 0.125, 0.25, 0.125, 0.25, 0.125, 0.25, 0.125, 0.25, 0.125, 0.25, 0.125, 0.25, 0.125, 0.25, 0.125, 0.25, 0.125, 0.25, 0.125, 0.25, 0.125, 0.25, 0.125, 0.25, 0.125, 0.25, 0.125, 0.25, 0.125, 0.25, 0.125, 0.25, 0.125, 0.25, 0.125, 0.25, 0.125, 0.25, 0.125, 0.25, 0.125, 0.25, 0.125, 0.25, 0.125, 0.25, 0.125, 0.25, 0.125, 0.25, 0.125, 0.25, 0.125, 0.25, 0.125, 0.25, 0.125, 0.25, 0.125, 0.25, 0.125, 0.25, 0.125, 0.25, 0.125, 0.25, 0.125, 0.25, 0.125, 0.25, 0.125, 0.25, 0.125, 0.25, 0.125, 0.25, 0.125, 0.25, 0.125, 0.25, 0.125, 0.25, 0.125, 0.25])
me_cylinder_006.use_remesh_preserve_volume = False
me_cylinder_006.use_remesh_preserve_attributes = False
me_cylinder_006.use_mirror_vertex_groups = False
me_cylinder_006.update()
me_cylinder_002 = bpy.data.meshes.new('Cylinder.002')
me_cylinder_002.from_pydata([(-13.24, 2.634, -5.0), (-13.24, 2.634, 20.0), (-11.22, 7.5, -5.0), (-11.22, 7.5, 20.0), (-7.5, 11.22, -5.0), (-7.5, 11.22, 20.0), (-2.634, 13.24, -5.0), (-2.634, 13.24, 20.0), (2.634, 13.24, -5.0), (2.634, 13.24, 20.0), (7.5, 11.22, -5.0), (7.5, 11.22, 20.0), (11.22, 7.5, -5.0), (11.22, 7.5, 20.0), (13.24, 2.634, -5.0), (13.24, 2.634, 20.0), (13.24, -2.634, -5.0), (13.24, -2.634, 20.0), (11.22, -7.5, -5.0), (11.22, -7.5, 20.0), (7.5, -11.22, -5.0), (7.5, -11.22, 20.0), (2.634, -13.24, -5.0), (2.634, -13.24, 20.0), (-2.634, -13.24, -5.0), (-2.634, -13.24, 20.0), (-7.5, -11.22, -5.0), (-7.5, -11.22, 20.0), (-11.22, -7.5, -5.0), (-11.22, -7.5, 20.0), (-13.24, -2.634, -5.0), (-13.24, -2.634, 20.0), (-7.857, 5.25, 22.0), (-9.268, 1.844, 22.0), (-5.25, 7.857, 22.0), (-1.844, 9.268, 22.0), (1.844, 9.268, 22.0), (5.25, 7.857, 22.0), (7.857, 5.25, 22.0), (9.268, 1.844, 22.0), (9.268, -1.844, 22.0), (7.857, -5.25, 22.0), (5.25, -7.857, 22.0), (1.844, -9.268, 22.0), (-1.844, -9.268, 22.0), (-5.25, -7.857, 22.0), (-7.857, -5.25, 22.0), (-9.268, -1.844, 22.0), (-7.857, 5.25, 37.0), (-9.268, 1.844, 37.0), (-5.25, 7.857, 37.0), (-1.844, 9.268, 37.0), (1.844, 9.268, 37.0), (5.25, 7.857, 37.0), (7.857, 5.25, 37.0), (9.268, 1.844, 37.0), (9.268, -1.844, 37.0), (7.857, -5.25, 37.0), (5.25, -7.857, 37.0), (1.844, -9.268, 37.0), (-1.844, -9.268, 37.0), (-5.25, -7.857, 37.0), (-7.857, -5.25, 37.0), (-9.268, -1.844, 37.0), (0.0, 0.0, 39.5), (-11.22, -7.5, 7.5), (-7.5, -11.22, 7.5), (7.5, -11.22, 7.5), (11.22, -7.5, 7.5), (11.22, 7.5, 7.5), (7.5, 11.22, 7.5), (-7.5, 11.22, 7.5), (-11.22, 7.5, 7.5), (8.914, 12.64, 1.5), (8.914, 12.64, -5.0), (12.64, 8.914, -5.0), (12.64, 8.914, 1.5), (-12.64, 8.914, 1.5), (-12.64, 8.914, -5.0), (-8.914, 12.64, -5.0), (-8.914, 12.64, 1.5), (-8.914, -12.64, 1.5), (-8.914, -12.64, -5.0), (-12.64, -8.914, -5.0), (-12.64, -8.914, 1.5), (12.64, -8.914, 1.5), (12.64, -8.914, -5.0), (8.914, -12.64, -5.0), (8.914, -12.64, 1.5), (-0.25, -10.75, 33.25), (-0.25, -10.75, 20.75), (0.25, -10.75, 33.25), (0.25, -10.75, 20.75), (-0.25, -11.25, 33.25), (-0.25, -11.25, 20.75), (0.25, -11.25, 33.25), (0.25, -11.25, 20.75), (0.25, -11.1, 33.6), (-0.25, -11.1, 33.6), (0.25, -10.4, 34.31), (-0.25, -10.4, 34.31), (0.25, -10.04, 33.96), (-0.25, -10.04, 33.96), (0.25, -10.04, 34.46), (-0.25, -10.04, 34.46), (0.25, -9.043, 34.46), (-0.25, -9.043, 34.46), (0.25, -9.043, 33.96), (-0.25, -9.043, 33.96), (0.25, 10.76, 33.25), (0.25, 10.76, 20.75), (-0.25, 10.76, 33.25), (-0.25, 10.76, 20.75), (0.25, 11.26, 33.25), (0.25, 11.26, 20.75), (-0.25, 11.26, 33.25), (-0.25, 11.26, 20.75), (-0.25, 11.11, 33.6), (0.25, 11.11, 33.6), (-0.25, 10.4, 34.31), (0.25, 10.4, 34.31), (-0.25, 10.05, 34.46), (0.25, 10.05, 34.46), (-0.25, 10.05, 33.96), (0.25, 10.05, 33.96), (-0.25, 9.05, 34.46), (0.25, 9.05, 34.46), (-0.25, 9.05, 33.96), (0.25, 9.05, 33.96), (10.75, -0.2464, 33.25), (10.75, -0.2464, 20.75), (10.75, 0.2536, 33.25), (10.75, 0.2536, 20.75), (11.25, -0.2464, 33.25), (11.25, -0.2464, 20.75), (11.25, 0.2536, 33.25), (11.25, 0.2536, 20.75), (11.11, 0.2536, 33.6), (11.11, -0.2464, 33.6), (10.4, 0.2536, 34.31), (10.4, -0.2464, 34.31), (10.05, -0.2464, 33.96), (10.05, 0.2536, 34.46), (10.05, -0.2464, 34.46), (10.05, 0.2536, 33.96), (9.046, 0.2536, 34.46), (9.046, -0.2464, 34.46), (9.046, 0.2536, 33.96), (9.046, -0.2464, 33.96), (-10.75, 0.2536, 33.25), (-10.75, 0.2536, 20.75), (-10.75, -0.2464, 33.25), (-10.75, -0.2464, 20.75), (-11.25, 0.2536, 33.25), (-11.25, 0.2536, 20.75), (-11.25, -0.2464, 33.25), (-11.25, -0.2464, 20.75), (-11.11, -0.2464, 33.6), (-11.11, 0.2536, 33.6), (-10.4, -0.2464, 34.31), (-10.4, 0.2536, 34.31), (-10.05, -0.2464, 34.46), (-10.05, 0.2536, 34.46), (-10.05, -0.2464, 33.96), (-10.05, 0.2536, 33.96), (-9.046, -0.2464, 34.46), (-9.046, 0.2536, 34.46), (-9.046, -0.2464, 33.96), (-9.046, 0.2536, 33.96), (0.625, -0.875, 38.96), (0.625, -0.875, 40.21), (0.625, -0.625, 38.96), (0.625, -0.625, 40.21), (0.875, -0.875, 38.96), (0.875, -0.875, 40.21), (0.875, -0.625, 38.96), (0.875, -0.625, 40.21), (0.625, 0.625, 38.96), (0.625, 0.625, 40.21), (0.625, 0.875, 38.96), (0.625, 0.875, 40.21), (0.875, 0.625, 38.96), (0.875, 0.625, 40.21), (0.875, 0.875, 38.96), (0.875, 0.875, 40.21), (-0.875, -0.875, 38.96), (-0.875, -0.875, 40.21), (-0.875, -0.625, 38.96), (-0.875, -0.625, 40.21), (-0.625, -0.875, 38.96), (-0.625, -0.875, 40.21), (-0.625, -0.625, 38.96), (-0.625, -0.625, 40.21), (-0.875, 0.625, 38.96), (-0.875, 0.625, 40.21), (-0.875, 0.875, 38.96), (-0.875, 0.875, 40.21), (-0.625, 0.625, 38.96), (-0.625, 0.625, 40.21), (-0.625, 0.875, 38.96), (-0.625, 0.875, 40.21), (-1.5, -1.5, 40.05), (-1.5, 1.5, 40.05), (1.5, -1.5, 40.05), (1.5, 1.5, 40.05), (-0.75, 0.75, 40.05), (-0.75, -0.75, 40.05), (0.75, 0.75, 40.05), (0.75, -0.75, 40.05), (-1.5, 1.5, 40.8), (-1.5, -1.5, 40.8), (1.5, 1.5, 40.8), (1.5, -1.5, 40.8), (-0.75, 0.75, 40.8), (-0.75, -0.75, 40.8), (0.75, 0.75, 40.8), (0.75, -0.75, 40.8)], [], [(72, 3, 5, 71), (4, 71, 5, 7, 6), (6, 7, 9, 8), (8, 9, 11, 70, 10), (70, 11, 13, 69), (14, 15, 17, 16), (28, 83, 84, 65), (68, 19, 21, 67), (76, 69, 12, 75), (22, 23, 25, 24), (24, 25, 27, 66, 26), (66, 27, 29, 65), (7, 5, 34, 35), (28, 65, 29, 31, 30), (30, 31, 1, 0), (45, 44, 60, 61), (17, 15, 39, 40), (3, 1, 33, 32), (27, 25, 44, 45), (13, 11, 37, 38), (23, 21, 42, 43), (1, 31, 47, 33), (9, 7, 35, 36), (19, 17, 40, 41), (29, 27, 45, 46), (5, 3, 32, 34), (15, 13, 38, 39), (25, 23, 43, 44), (11, 9, 36, 37), (21, 19, 41, 42), (31, 29, 46, 47), (51, 50, 64), (38, 37, 53, 54), (46, 45, 61, 62), (39, 38, 54, 55), (47, 46, 62, 63), (40, 39, 55, 56), (32, 33, 49, 48), (33, 47, 63, 49), (41, 40, 56, 57), (34, 32, 48, 50), (42, 41, 57, 58), (35, 34, 50, 51), (43, 42, 58, 59), (36, 35, 51, 52), (44, 43, 59, 60), (37, 36, 52, 53), (59, 58, 64), (52, 51, 64), (60, 59, 64), (53, 52, 64), (61, 60, 64), (54, 53, 64), (62, 61, 64), (55, 54, 64), (63, 62, 64), (56, 55, 64), (48, 49, 64), (49, 63, 64), (57, 56, 64), (50, 48, 64), (58, 57, 64), (12, 69, 13, 15, 14), (16, 17, 19, 68, 18), (26, 66, 81, 82), (20, 67, 21, 23, 22), (2, 72, 77, 78), (0, 1, 3, 72, 2), (70, 73, 74, 10), (65, 84, 81, 66), (18, 68, 85, 86), (74, 73, 76, 75), (69, 76, 73, 70), (78, 77, 80, 79), (67, 88, 85, 68), (82, 81, 84, 83), (86, 85, 88, 87), (71, 80, 77, 72), (91, 89, 102, 101), (96, 95, 93, 94), (20, 87, 88, 67), (90, 89, 91, 92), (93, 95, 97, 98), (100, 104, 106, 108, 102, 89, 90, 94, 93, 98), (98, 97, 99, 100), (100, 99, 103, 104), (91, 101, 107, 105, 103, 99, 97, 95, 96, 92), (101, 102, 108, 107), (104, 103, 105, 106), (111, 109, 124, 123), (116, 115, 113, 114), (110, 109, 111, 112), (113, 115, 117, 118), (123, 127, 125, 121, 119, 117, 115, 116, 112, 111), (118, 117, 119, 120), (120, 119, 121, 122), (118, 120, 122, 126, 128, 124, 109, 110, 114, 113), (123, 124, 128, 127), (122, 121, 125, 126), (131, 129, 141, 144), (136, 135, 133, 134), (133, 138, 140, 143, 146, 148, 141, 129, 130, 134), (130, 129, 131, 132), (133, 135, 137, 138), (138, 137, 139, 140), (4, 79, 80, 71), (140, 139, 142, 143), (144, 147, 145, 142, 139, 137, 135, 136, 132, 131), (144, 141, 148, 147), (143, 142, 145, 146), (151, 149, 164, 163), (156, 155, 153, 154), (150, 149, 151, 152), (153, 155, 157, 158), (163, 167, 165, 161, 159, 157, 155, 156, 152, 151), (158, 157, 159, 160), (160, 162, 166, 168, 164, 149, 150, 154, 153, 158), (160, 159, 161, 162), (163, 164, 168, 167), (162, 161, 165, 166), (169, 170, 172, 171), (171, 172, 176, 175), (175, 176, 174, 173), (173, 174, 170, 169), (177, 178, 180, 179), (179, 180, 184, 183), (183, 184, 182, 181), (181, 182, 178, 177), (185, 186, 188, 187), (187, 188, 192, 191), (191, 192, 190, 189), (189, 190, 186, 185), (193, 194, 196, 195), (195, 196, 200, 199), (199, 200, 198, 197), (197, 198, 194, 193), (203, 208, 207, 204), (204, 207, 205, 206, 208, 203, 201, 202), (211, 209, 213, 215, 216, 214, 210, 212), (209, 210, 214, 213), (207, 208, 216, 215), (206, 205, 213, 214), (203, 204, 211, 212), (202, 201, 210, 209), (208, 206, 214, 216), (205, 207, 215, 213), (201, 203, 212, 210), (204, 202, 209, 211)])
_uv = me_cylinder_002.uv_layers.new(name='UVMap')
_uv.uv.foreach_set('vector', [0.125, 0.75, 0.125, 0.75, 0.125, 0.75, 0.125, 0.75, 0.125, 0.75, 0.125, 0.75, 0.125, 0.75, 0.125, 0.75, 0.125, 0.75, 0.125, 0.75, 0.125, 0.75, 0.125, 0.75, 0.125, 0.75, 0.125, 0.75, 0.125, 0.75, 0.125, 0.75, 0.125, 0.75, 0.125, 0.75, 0.125, 0.75, 0.125, 0.75, 0.125, 0.75, 0.125, 0.75, 0.125, 0.75, 0.125, 0.75, 0.125, 0.75, 0.125, 0.75, 0.625, 0.75, 0.625, 0.75, 0.625, 0.75, 0.625, 0.75, 0.125, 0.75, 0.125, 0.75, 0.125, 0.75, 0.125, 0.75, 0.625, 0.75, 0.625, 0.75, 0.625, 0.75, 0.625, 0.75, 0.125, 0.75, 0.125, 0.75, 0.125, 0.75, 0.125, 0.75, 0.125, 0.75, 0.125, 0.75, 0.125, 0.75, 0.125, 0.75, 0.125, 0.75, 0.125, 0.75, 0.125, 0.75, 0.125, 0.75, 0.125, 0.75, 0.125, 0.75, 0.125, 0.75, 0.125, 0.75, 0.125, 0.75, 0.125, 0.75, 0.125, 0.75, 0.125, 0.75, 0.125, 0.75, 0.125, 0.75, 0.125, 0.75, 0.125, 0.75, 0.125, 0.75, 0.125, 0.75, 0.125, 0.75, 0.125, 0.75, 0.125, 0.75, 0.125, 0.75, 0.125, 0.75, 0.125, 0.75, 0.125, 0.75, 0.125, 0.75, 0.125, 0.75, 0.125, 0.75, 0.125, 0.75, 0.125, 0.75, 0.125, 0.75, 0.125, 0.75, 0.125, 0.75, 0.125, 0.75, 0.125, 0.75, 0.125, 0.75, 0.125, 0.75, 0.125, 0.75, 0.125, 0.75, 0.125, 0.75, 0.125, 0.75, 0.125, 0.75, 0.125, 0.75, 0.125, 0.75, 0.125, 0.75, 0.125, 0.75, 0.125, 0.75, 0.125, 0.75, 0.125, 0.75, 0.125, 0.75, 0.125, 0.75, 0.125, 0.75, 0.125, 0.75, 0.125, 0.75, 0.125, 0.75, 0.125, 0.75, 0.125, 0.75, 0.125, 0.75, 0.125, 0.75, 0.125, 0.75, 0.125, 0.75, 0.125, 0.75, 0.125, 0.75, 0.125, 0.75, 0.125, 0.75, 0.125, 0.75, 0.125, 0.75, 0.125, 0.75, 0.125, 0.75, 0.125, 0.75, 0.125, 0.75, 0.125, 0.75, 0.125, 0.75, 0.125, 0.75, 0.125, 0.75, 0.125, 0.75, 0.125, 0.75, 0.125, 0.75, 0.125, 0.75, 0.125, 0.75, 0.125, 0.75, 0.125, 0.75, 0.125, 0.75, 0.125, 0.75, 0.125, 0.75, 0.125, 0.75, 0.125, 0.75, 0.125, 0.75, 0.125, 0.75, 0.125, 0.75, 0.125, 0.75, 0.125, 0.75, 0.125, 0.75, 0.125, 0.75, 0.125, 0.75, 0.125, 0.75, 0.125, 0.75, 0.125, 0.75, 0.125, 0.75, 0.125, 0.75, 0.125, 0.75, 0.125, 0.75, 0.125, 0.75, 0.125, 0.75, 0.125, 0.75, 0.125, 0.75, 0.125, 0.75, 0.125, 0.75, 0.125, 0.75, 0.125, 0.75, 0.125, 0.75, 0.125, 0.75, 0.125, 0.75, 0.125, 0.75, 0.125, 0.75, 0.125, 0.75, 0.125, 0.75, 0.125, 0.75, 0.125, 0.75, 0.125, 0.75, 0.125, 0.75, 0.125, 0.75, 0.125, 0.75, 0.125, 0.75, 0.125, 0.75, 0.125, 0.75, 0.125, 0.75, 0.125, 0.75, 0.125, 0.75, 0.125, 0.75, 0.125, 0.75, 0.125, 0.75, 0.125, 0.75, 0.125, 0.75, 0.125, 0.75, 0.125, 0.75, 0.125, 0.75, 0.125, 0.75, 0.125, 0.75, 0.125, 0.75, 0.125, 0.75, 0.125, 0.75, 0.125, 0.75, 0.125, 0.75, 0.125, 0.75, 0.125, 0.75, 0.125, 0.75, 0.125, 0.75, 0.125, 0.75, 0.125, 0.75, 0.125, 0.75, 0.125, 0.75, 0.125, 0.75, 0.125, 0.75, 0.125, 0.75, 0.125, 0.75, 0.125, 0.75, 0.125, 0.75, 0.125, 0.75, 0.125, 0.75, 0.125, 0.75, 0.125, 0.75, 0.125, 0.75, 0.125, 0.75, 0.125, 0.75, 0.125, 0.75, 0.125, 0.75, 0.125, 0.75, 0.125, 0.75, 0.125, 0.75, 0.125, 0.75, 0.125, 0.75, 0.125, 0.75, 0.125, 0.75, 0.125, 0.75, 0.125, 0.75, 0.125, 0.75, 0.125, 0.75, 0.125, 0.75, 0.125, 0.75, 0.125, 0.75, 0.125, 0.75, 0.125, 0.75, 0.125, 0.75, 0.125, 0.75, 0.125, 0.75, 0.125, 0.75, 0.125, 0.75, 0.125, 0.75, 0.125, 0.75, 0.125, 0.75, 0.125, 0.75, 0.125, 0.75, 0.125, 0.75, 0.125, 0.75, 0.125, 0.75, 0.125, 0.75, 0.125, 0.75, 0.125, 0.75, 0.125, 0.75, 0.625, 0.75, 0.625, 0.75, 0.625, 0.75, 0.625, 0.75, 0.125, 0.75, 0.125, 0.75, 0.125, 0.75, 0.125, 0.75, 0.125, 0.75, 0.625, 0.75, 0.625, 0.75, 0.625, 0.75, 0.625, 0.75, 0.125, 0.75, 0.125, 0.75, 0.125, 0.75, 0.125, 0.75, 0.125, 0.75, 0.625, 0.75, 0.625, 0.75, 0.625, 0.75, 0.625, 0.75, 0.625, 0.75, 0.625, 0.75, 0.625, 0.75, 0.625, 0.75, 0.625, 0.75, 0.625, 0.75, 0.625, 0.75, 0.625, 0.75, 0.625, 0.75, 0.625, 0.75, 0.625, 0.75, 0.625, 0.75, 0.625, 0.75, 0.625, 0.75, 0.625, 0.75, 0.625, 0.75, 0.625, 0.75, 0.625, 0.75, 0.625, 0.75, 0.625, 0.75, 0.625, 0.75, 0.625, 0.75, 0.625, 0.75, 0.625, 0.75, 0.625, 0.75, 0.625, 0.75, 0.625, 0.75, 0.625, 0.75, 0.625, 0.75, 0.625, 0.75, 0.625, 0.75, 0.625, 0.75, 0.625, 0.75, 0.625, 0.75, 0.625, 0.75, 0.625, 0.75, 0.125, 0.25, 0.125, 0.25, 0.125, 0.25, 0.125, 0.25, 0.125, 0.25, 0.125, 0.25, 0.125, 0.25, 0.125, 0.25, 0.625, 0.75, 0.625, 0.75, 0.625, 0.75, 0.625, 0.75, 0.125, 0.25, 0.125, 0.25, 0.125, 0.25, 0.125, 0.25, 0.125, 0.25, 0.125, 0.25, 0.125, 0.25, 0.125, 0.25, 0.125, 0.25, 0.125, 0.25, 0.125, 0.25, 0.125, 0.25, 0.125, 0.25, 0.125, 0.25, 0.125, 0.25, 0.125, 0.25, 0.125, 0.25, 0.125, 0.25, 0.125, 0.25, 0.125, 0.25, 0.125, 0.25, 0.125, 0.25, 0.125, 0.25, 0.125, 0.25, 0.125, 0.25, 0.125, 0.25, 0.125, 0.25, 0.125, 0.25, 0.125, 0.25, 0.125, 0.25, 0.125, 0.25, 0.125, 0.25, 0.125, 0.25, 0.125, 0.25, 0.125, 0.25, 0.125, 0.25, 0.125, 0.25, 0.125, 0.25, 0.125, 0.25, 0.125, 0.25, 0.125, 0.25, 0.125, 0.25, 0.125, 0.25, 0.125, 0.25, 0.125, 0.25, 0.125, 0.25, 0.125, 0.25, 0.125, 0.25, 0.125, 0.25, 0.125, 0.25, 0.125, 0.25, 0.125, 0.25, 0.125, 0.25, 0.125, 0.25, 0.125, 0.25, 0.125, 0.25, 0.125, 0.25, 0.125, 0.25, 0.125, 0.25, 0.125, 0.25, 0.125, 0.25, 0.125, 0.25, 0.125, 0.25, 0.125, 0.25, 0.125, 0.25, 0.125, 0.25, 0.125, 0.25, 0.125, 0.25, 0.125, 0.25, 0.125, 0.25, 0.125, 0.25, 0.125, 0.25, 0.125, 0.25, 0.125, 0.25, 0.125, 0.25, 0.125, 0.25, 0.125, 0.25, 0.125, 0.25, 0.125, 0.25, 0.125, 0.25, 0.125, 0.25, 0.125, 0.25, 0.125, 0.25, 0.125, 0.25, 0.125, 0.25, 0.125, 0.25, 0.125, 0.25, 0.125, 0.25, 0.125, 0.25, 0.125, 0.25, 0.125, 0.25, 0.125, 0.25, 0.125, 0.25, 0.125, 0.25, 0.125, 0.25, 0.125, 0.25, 0.125, 0.25, 0.125, 0.25, 0.125, 0.25, 0.125, 0.25, 0.125, 0.25, 0.125, 0.25, 0.125, 0.25, 0.125, 0.25, 0.125, 0.25, 0.125, 0.25, 0.125, 0.25, 0.125, 0.25, 0.125, 0.25, 0.125, 0.25, 0.125, 0.25, 0.125, 0.25, 0.125, 0.25, 0.125, 0.25, 0.125, 0.25, 0.125, 0.25, 0.125, 0.25, 0.125, 0.25, 0.125, 0.25, 0.125, 0.25, 0.125, 0.25, 0.125, 0.25, 0.125, 0.25, 0.125, 0.25, 0.125, 0.25, 0.125, 0.25, 0.625, 0.75, 0.625, 0.75, 0.625, 0.75, 0.625, 0.75, 0.125, 0.25, 0.125, 0.25, 0.125, 0.25, 0.125, 0.25, 0.125, 0.25, 0.125, 0.25, 0.125, 0.25, 0.125, 0.25, 0.125, 0.25, 0.125, 0.25, 0.125, 0.25, 0.125, 0.25, 0.125, 0.25, 0.125, 0.25, 0.125, 0.25, 0.125, 0.25, 0.125, 0.25, 0.125, 0.25, 0.125, 0.25, 0.125, 0.25, 0.125, 0.25, 0.125, 0.25, 0.125, 0.25, 0.125, 0.25, 0.125, 0.25, 0.125, 0.25, 0.125, 0.25, 0.125, 0.25, 0.125, 0.25, 0.125, 0.25, 0.125, 0.25, 0.125, 0.25, 0.125, 0.25, 0.125, 0.25, 0.125, 0.25, 0.125, 0.25, 0.125, 0.25, 0.125, 0.25, 0.125, 0.25, 0.125, 0.25, 0.125, 0.25, 0.125, 0.25, 0.125, 0.25, 0.125, 0.25, 0.125, 0.25, 0.125, 0.25, 0.125, 0.25, 0.125, 0.25, 0.125, 0.25, 0.125, 0.25, 0.125, 0.25, 0.125, 0.25, 0.125, 0.25, 0.125, 0.25, 0.125, 0.25, 0.125, 0.25, 0.125, 0.25, 0.125, 0.25, 0.125, 0.25, 0.125, 0.25, 0.125, 0.25, 0.125, 0.25, 0.125, 0.25, 0.125, 0.25, 0.125, 0.25, 0.125, 0.25, 0.125, 0.25, 0.125, 0.25, 0.125, 0.25, 0.125, 0.25, 0.125, 0.25, 0.125, 0.25, 0.125, 0.25, 0.125, 0.25, 0.625, 0.75, 0.625, 0.75, 0.625, 0.75, 0.625, 0.75, 0.625, 0.75, 0.625, 0.75, 0.625, 0.75, 0.625, 0.75, 0.625, 0.75, 0.625, 0.75, 0.625, 0.75, 0.625, 0.75, 0.625, 0.75, 0.625, 0.75, 0.625, 0.75, 0.625, 0.75, 0.625, 0.75, 0.625, 0.75, 0.625, 0.75, 0.625, 0.75, 0.625, 0.75, 0.625, 0.75, 0.625, 0.75, 0.625, 0.75, 0.625, 0.75, 0.625, 0.75, 0.625, 0.75, 0.625, 0.75, 0.625, 0.75, 0.625, 0.75, 0.625, 0.75, 0.625, 0.75, 0.625, 0.75, 0.625, 0.75, 0.625, 0.75, 0.625, 0.75, 0.625, 0.75, 0.625, 0.75, 0.625, 0.75, 0.625, 0.75, 0.625, 0.75, 0.625, 0.75, 0.625, 0.75, 0.625, 0.75, 0.625, 0.75, 0.625, 0.75, 0.625, 0.75, 0.625, 0.75, 0.625, 0.75, 0.625, 0.75, 0.625, 0.75, 0.625, 0.75, 0.625, 0.75, 0.625, 0.75, 0.625, 0.75, 0.625, 0.75, 0.625, 0.75, 0.625, 0.75, 0.625, 0.75, 0.625, 0.75, 0.625, 0.75, 0.625, 0.75, 0.625, 0.75, 0.625, 0.75, 0.125, 0.25, 0.125, 0.25, 0.125, 0.25, 0.125, 0.25, 0.125, 0.25, 0.125, 0.25, 0.125, 0.25, 0.125, 0.25, 0.125, 0.25, 0.125, 0.25, 0.125, 0.25, 0.125, 0.25, 0.125, 0.25, 0.125, 0.25, 0.125, 0.25, 0.125, 0.25, 0.125, 0.25, 0.125, 0.25, 0.125, 0.25, 0.125, 0.25, 0.125, 0.25, 0.125, 0.25, 0.125, 0.25, 0.125, 0.25, 0.125, 0.25, 0.125, 0.25, 0.125, 0.25, 0.125, 0.25, 0.125, 0.25, 0.125, 0.25, 0.125, 0.25, 0.125, 0.25, 0.125, 0.25, 0.125, 0.25, 0.125, 0.25, 0.125, 0.25, 0.125, 0.25, 0.125, 0.25, 0.125, 0.25, 0.125, 0.25, 0.125, 0.25, 0.125, 0.25, 0.125, 0.25, 0.125, 0.25, 0.125, 0.25, 0.125, 0.25, 0.125, 0.25, 0.125, 0.25, 0.125, 0.25, 0.125, 0.25, 0.125, 0.25, 0.125, 0.25, 0.125, 0.25, 0.125, 0.25, 0.125, 0.25, 0.125, 0.25])
me_cylinder_002.use_remesh_preserve_volume = False
me_cylinder_002.use_remesh_preserve_attributes = False
me_cylinder_002.use_mirror_vertex_groups = False
me_cylinder_002.update()
me_cylinder_003 = bpy.data.meshes.new('Cylinder.003')
me_cylinder_003.from_pydata([(-0.6328, 0.6328, 40.0), (0.6328, 0.6328, 40.0), (0.6328, -0.6328, 40.0), (-0.6328, -0.6328, 40.0), (-0.6328, 0.6328, 40.5), (0.6328, 0.6328, 40.5), (0.6328, -0.6328, 40.5), (-0.6328, -0.6328, 40.5), (0.4219, 0.4219, 40.25), (0.4219, -0.4219, 40.25), (-0.8438, 0.8438, 40.25), (-0.4219, -0.4219, 40.25), (-0.8438, -0.8438, 40.25), (-0.4219, 0.4219, 40.25), (0.8438, 0.8438, 40.25), (0.8438, -0.8438, 40.25), (-0.791, -0.791, 40.06), (-0.791, 0.791, 40.06), (0.4746, -0.4746, 40.06), (0.791, 0.791, 40.06), (0.4746, 0.4746, 40.06), (-0.4746, 0.4746, 40.06), (0.791, -0.791, 40.06), (-0.4746, -0.4746, 40.06), (-0.791, -0.791, 40.44), (-0.791, 0.791, 40.44), (0.4746, -0.4746, 40.44), (0.791, 0.791, 40.44), (0.4746, 0.4746, 40.44), (-0.4746, 0.4746, 40.44), (0.791, -0.791, 40.44), (-0.4746, -0.4746, 40.44)], [], [(0, 1, 20, 21), (0, 17, 19, 1), (1, 19, 22, 2), (1, 2, 18, 20), (2, 22, 16, 3), (2, 3, 23, 18), (3, 16, 17, 0), (3, 0, 21, 23), (4, 29, 28, 5), (4, 5, 27, 25), (5, 28, 26, 6), (5, 6, 30, 27), (6, 26, 31, 7), (6, 7, 24, 30), (7, 31, 29, 4), (7, 4, 25, 24), (8, 20, 18, 9), (8, 9, 26, 28), (9, 18, 23, 11), (9, 11, 31, 26), (10, 14, 19, 17), (10, 25, 27, 14), (11, 23, 21, 13), (11, 13, 29, 31), (12, 10, 17, 16), (12, 24, 25, 10), (13, 21, 20, 8), (13, 8, 28, 29), (14, 15, 22, 19), (14, 27, 30, 15), (15, 12, 16, 22), (15, 30, 24, 12)])
me_cylinder_003.use_remesh_preserve_volume = False
me_cylinder_003.use_remesh_preserve_attributes = False
me_cylinder_003.use_mirror_vertex_groups = False
me_cylinder_003.update()
me_cylinder = bpy.data.meshes.new('Cylinder')
me_cylinder.from_pydata([(-13.24, 2.634, -5.0), (-13.24, 2.634, 20.0), (-11.22, 7.5, -5.0), (-11.22, 7.5, 20.0), (-7.5, 11.22, -5.0), (-7.5, 11.22, 20.0), (-2.634, 13.24, -5.0), (-2.634, 13.24, 20.0), (2.634, 13.24, -5.0), (2.634, 13.24, 20.0), (7.5, 11.22, -5.0), (7.5, 11.22, 20.0), (11.22, 7.5, -5.0), (11.22, 7.5, 20.0), (13.24, 2.634, -5.0), (13.24, 2.634, 20.0), (13.24, -2.634, -5.0), (13.24, -2.634, 20.0), (11.22, -7.5, -5.0), (11.22, -7.5, 20.0), (7.5, -11.22, -5.0), (7.5, -11.22, 20.0), (2.634, -13.24, -5.0), (2.634, -13.24, 20.0), (-2.634, -13.24, -5.0), (-2.634, -13.24, 20.0), (-7.5, -11.22, -5.0), (-7.5, -11.22, 20.0), (-11.22, -7.5, -5.0), (-11.22, -7.5, 20.0), (-13.24, -2.634, -5.0), (-13.24, -2.634, 20.0), (-7.857, 5.25, 22.0), (-9.268, 1.844, 22.0), (-5.25, 7.857, 22.0), (-1.844, 9.268, 22.0), (1.844, 9.268, 22.0), (5.25, 7.857, 22.0), (7.857, 5.25, 22.0), (9.268, 1.844, 22.0), (9.268, -1.844, 22.0), (7.857, -5.25, 22.0), (5.25, -7.857, 22.0), (1.844, -9.268, 22.0), (-1.844, -9.268, 22.0), (-5.25, -7.857, 22.0), (-7.857, -5.25, 22.0), (-9.268, -1.844, 22.0), (-7.857, 5.25, 37.0), (-9.268, 1.844, 37.0), (-5.25, 7.857, 37.0), (-1.844, 9.268, 37.0), (1.844, 9.268, 37.0), (5.25, 7.857, 37.0), (7.857, 5.25, 37.0), (9.268, 1.844, 37.0), (9.268, -1.844, 37.0), (7.857, -5.25, 37.0), (5.25, -7.857, 37.0), (1.844, -9.268, 37.0), (-1.844, -9.268, 37.0), (-5.25, -7.857, 37.0), (-7.857, -5.25, 37.0), (-9.268, -1.844, 37.0), (2.214e-06, 2.472e-06, 39.5), (-11.22, -7.5, 7.5), (-7.5, -11.22, 7.5), (-2.634, -13.24, 7.5), (2.634, -13.24, 7.5), (7.5, -11.22, 7.5), (11.22, -7.5, 7.5), (13.24, -2.634, 7.5), (13.24, 2.634, 7.5), (11.22, 7.5, 7.5), (7.5, 11.22, 7.5), (2.634, 13.24, 7.5), (-2.634, 13.24, 7.5), (-7.5, 11.22, 7.5), (-11.22, 7.5, 7.5), (-13.24, 2.634, 7.5), (-13.24, -2.634, 7.5), (-11.22, 7.5, 1.5), (-7.5, 11.22, 1.5), (-2.634, 13.24, 1.5), (2.634, 13.24, 1.5), (7.5, 11.22, 1.5), (11.22, 7.5, 1.5), (13.24, 2.634, 1.5), (13.24, -2.634, 1.5), (11.22, -7.5, 1.5), (7.5, -11.22, 1.5), (2.634, -13.24, 1.5), (-2.634, -13.24, 1.5), (-7.5, -11.22, 1.5), (-11.22, -7.5, 1.5), (-13.24, -2.634, 1.5), (-13.24, 2.634, 1.5), (8.914, 12.64, 1.5), (8.914, 12.64, -5.0), (12.64, 8.914, -5.0), (12.64, 8.914, 1.5), (-12.64, 8.914, 1.5), (-12.64, 8.914, -5.0), (-8.914, 12.64, -5.0), (-8.914, 12.64, 1.5), (-8.914, -12.64, 1.5), (-8.914, -12.64, -5.0), (-12.64, -8.914, -5.0), (-12.64, -8.914, 1.5), (12.64, -8.914, 1.5), (12.64, -8.914, -5.0), (8.914, -12.64, -5.0), (8.914, -12.64, 1.5), (-0.25, -10.75, 33.25), (-0.25, -10.75, 20.75), (0.25, -10.75, 33.25), (0.25, -10.75, 20.75), (-0.25, -11.25, 33.25), (-0.25, -11.25, 20.75), (0.25, -11.25, 33.25), (0.25, -11.25, 20.75), (0.25, -11.1, 33.6), (-0.25, -11.1, 33.6), (0.25, -10.4, 34.31), (-0.25, -10.4, 34.31), (0.25, -10.04, 33.96), (-0.25, -10.04, 33.96), (0.25, -10.04, 34.46), (-0.25, -10.04, 34.46), (0.25, -10.04, 33.96), (-0.25, -10.04, 33.96), (0.25, -9.043, 34.46), (-0.25, -9.043, 34.46), (0.25, -9.043, 33.96), (-0.25, -9.043, 33.96), (0.25, 10.76, 33.25), (0.25, 10.76, 20.75), (-0.25, 10.76, 33.25), (-0.25, 10.76, 20.75), (0.25, 11.26, 33.25), (0.25, 11.26, 20.75), (-0.25, 11.26, 33.25), (-0.25, 11.26, 20.75), (-0.25, 11.11, 33.6), (0.25, 11.11, 33.6), (-0.25, 10.4, 34.31), (0.25, 10.4, 34.31), (-0.25, 10.05, 33.96), (0.25, 10.05, 33.96), (-0.25, 10.05, 34.46), (0.25, 10.05, 34.46), (-0.25, 10.05, 33.96), (0.25, 10.05, 33.96), (-0.25, 9.05, 34.46), (0.25, 9.05, 34.46), (-0.25, 9.05, 33.96), (0.25, 9.05, 33.96), (10.75, -0.2464, 33.25), (10.75, -0.2464, 20.75), (10.75, 0.2536, 33.25), (10.75, 0.2536, 20.75), (11.25, -0.2464, 33.25), (11.25, -0.2464, 20.75), (11.25, 0.2536, 33.25), (11.25, 0.2536, 20.75), (11.11, 0.2536, 33.6), (11.11, -0.2464, 33.6), (10.4, 0.2536, 34.31), (10.4, -0.2464, 34.31), (10.05, 0.2536, 33.96), (10.05, -0.2464, 33.96), (10.05, 0.2536, 34.46), (10.05, -0.2464, 34.46), (10.05, 0.2536, 33.96), (10.05, -0.2464, 33.96), (9.046, 0.2536, 34.46), (9.046, -0.2464, 34.46), (9.046, 0.2536, 33.96), (9.046, -0.2464, 33.96), (-10.75, 0.2536, 33.25), (-10.75, 0.2536, 20.75), (-10.75, -0.2464, 33.25), (-10.75, -0.2464, 20.75), (-11.25, 0.2536, 33.25), (-11.25, 0.2536, 20.75), (-11.25, -0.2464, 33.25), (-11.25, -0.2464, 20.75), (-11.11, -0.2464, 33.6), (-11.11, 0.2536, 33.6), (-10.4, -0.2464, 34.31), (-10.4, 0.2536, 34.31), (-10.05, -0.2464, 33.96), (-10.05, 0.2536, 33.96), (-10.05, -0.2464, 34.46), (-10.05, 0.2536, 34.46), (-10.05, -0.2464, 33.96), (-10.05, 0.2536, 33.96), (-9.046, -0.2464, 34.46), (-9.046, 0.2536, 34.46), (-9.046, -0.2464, 33.96), (-9.046, 0.2536, 33.96), (0.375, -0.625, 38.96), (0.375, -0.625, 40.21), (0.375, -0.375, 38.96), (0.375, -0.375, 40.21), (0.625, -0.625, 38.96), (0.625, -0.625, 40.21), (0.625, -0.375, 38.96), (0.625, -0.375, 40.21), (0.375, 0.375, 38.96), (0.375, 0.375, 40.21), (0.375, 0.625, 38.96), (0.375, 0.625, 40.21), (0.625, 0.375, 38.96), (0.625, 0.375, 40.21), (0.625, 0.625, 38.96), (0.625, 0.625, 40.21), (-0.625, -0.625, 38.96), (-0.625, -0.625, 40.21), (-0.625, -0.375, 38.96), (-0.625, -0.375, 40.21), (-0.375, -0.625, 38.96), (-0.375, -0.625, 40.21), (-0.375, -0.375, 38.96), (-0.375, -0.375, 40.21), (-0.625, 0.375, 38.96), (-0.625, 0.375, 40.21), (-0.625, 0.625, 38.96), (-0.625, 0.625, 40.21), (-0.375, 0.375, 38.96), (-0.375, 0.375, 40.21), (-0.375, 0.625, 38.96), (-0.375, 0.625, 40.21)], [], [(79, 1, 3, 78), (78, 3, 5, 77), (77, 5, 7, 76), (76, 7, 9, 75), (75, 9, 11, 74), (74, 11, 13, 73), (73, 13, 15, 72), (72, 15, 17, 71), (71, 17, 19, 70), (70, 19, 21, 69), (69, 21, 23, 68), (68, 23, 25, 67), (67, 25, 27, 66), (66, 27, 29, 65), (7, 5, 34, 35), (65, 29, 31, 80), (80, 31, 1, 79), (45, 44, 60, 61), (17, 15, 39, 40), (3, 1, 33, 32), (27, 25, 44, 45), (13, 11, 37, 38), (23, 21, 42, 43), (1, 31, 47, 33), (9, 7, 35, 36), (19, 17, 40, 41), (29, 27, 45, 46), (5, 3, 32, 34), (15, 13, 38, 39), (25, 23, 43, 44), (11, 9, 36, 37), (21, 19, 41, 42), (31, 29, 46, 47), (51, 50, 64), (38, 37, 53, 54), (46, 45, 61, 62), (39, 38, 54, 55), (47, 46, 62, 63), (40, 39, 55, 56), (32, 33, 49, 48), (33, 47, 63, 49), (41, 40, 56, 57), (34, 32, 48, 50), (42, 41, 57, 58), (35, 34, 50, 51), (43, 42, 58, 59), (36, 35, 51, 52), (44, 43, 59, 60), (37, 36, 52, 53), (82, 77, 76, 83), (59, 58, 64), (52, 51, 64), (60, 59, 64), (53, 52, 64), (61, 60, 64), (54, 53, 64), (62, 61, 64), (55, 54, 64), (63, 62, 64), (56, 55, 64), (48, 49, 64), (49, 63, 64), (57, 56, 64), (50, 48, 64), (58, 57, 64), (83, 76, 75, 84), (84, 75, 74, 85), (82, 104, 77), (86, 73, 72, 87), (87, 72, 71, 88), (88, 71, 70, 89), (78, 101, 81), (90, 69, 68, 91), (91, 68, 67, 92), (92, 67, 66, 93), (108, 65, 94), (94, 65, 80, 95), (95, 80, 79, 96), (66, 105, 93), (96, 79, 78, 81), (0, 96, 81, 2), (112, 69, 90), (30, 95, 96, 0), (28, 94, 95, 30), (65, 108, 105, 66), (24, 92, 93, 26), (22, 91, 92, 24), (20, 90, 91, 22), (18, 89, 109, 110), (16, 88, 89, 18), (14, 87, 88, 16), (12, 86, 87, 14), (10, 85, 97, 98), (8, 84, 85, 10), (6, 83, 84, 8), (4, 82, 83, 6), (98, 97, 100, 99), (86, 12, 99, 100), (109, 89, 70), (73, 100, 97, 74), (102, 101, 104, 103), (2, 81, 101, 102), (69, 112, 109, 70), (82, 4, 103, 104), (106, 105, 108, 107), (94, 28, 107, 108), (86, 100, 73), (26, 93, 105, 106), (110, 109, 112, 111), (90, 20, 111, 112), (77, 104, 101, 78), (74, 97, 85), (115, 113, 126, 125), (120, 119, 117, 118), (116, 115, 119, 120), (118, 117, 113, 114), (114, 113, 115, 116), (117, 119, 121, 122), (113, 117, 122), (119, 115, 121), (125, 126, 130, 129), (122, 121, 123, 124), (113, 122, 124, 126), (121, 115, 125, 123), (130, 128, 132, 134), (124, 123, 127, 128), (126, 124, 128, 130), (123, 125, 129, 127), (127, 129, 133, 131), (129, 130, 134, 133), (128, 127, 131, 132), (137, 135, 148, 147), (142, 141, 139, 140), (138, 137, 141, 142), (140, 139, 135, 136), (136, 135, 137, 138), (139, 141, 143, 144), (135, 139, 144), (141, 137, 143), (144, 143, 145, 146), (135, 144, 146, 148), (143, 137, 147, 145), (152, 150, 154, 156), (146, 145, 149, 150), (148, 146, 150, 152), (145, 147, 151, 149), (149, 151, 155, 153), (151, 152, 156, 155), (150, 149, 153, 154), (159, 157, 170, 169), (164, 163, 161, 162), (160, 159, 163, 164), (162, 161, 157, 158), (158, 157, 159, 160), (161, 163, 165, 166), (157, 161, 166), (163, 159, 165), (166, 165, 167, 168), (157, 166, 168, 170), (165, 159, 169, 167), (174, 172, 176, 178), (168, 167, 171, 172), (170, 168, 172, 174), (167, 169, 173, 171), (171, 173, 177, 175), (173, 174, 178, 177), (172, 171, 175, 176), (181, 179, 192, 191), (186, 185, 183, 184), (182, 181, 185, 186), (184, 183, 179, 180), (180, 179, 181, 182), (183, 185, 187, 188), (179, 183, 188), (185, 181, 187), (188, 187, 189, 190), (179, 188, 190, 192), (187, 181, 191, 189), (196, 194, 198, 200), (190, 189, 193, 194), (192, 190, 194, 196), (189, 191, 195, 193), (193, 195, 199, 197), (195, 196, 200, 199), (194, 193, 197, 198), (201, 202, 204, 203), (203, 204, 208, 207), (207, 208, 206, 205), (205, 206, 202, 201), (209, 210, 212, 211), (211, 212, 216, 215), (215, 216, 214, 213), (213, 214, 210, 209), (217, 218, 220, 219), (219, 220, 224, 223), (223, 224, 222, 221), (221, 222, 218, 217), (225, 226, 228, 227), (227, 228, 232, 231), (231, 232, 230, 229), (229, 230, 226, 225)])
me_cylinder.use_remesh_preserve_volume = False
me_cylinder.use_remesh_preserve_attributes = False
me_cylinder.use_mirror_vertex_groups = False
me_cylinder.update()
me_cylinder_009 = bpy.data.meshes.new('Cylinder.009')
me_cylinder_009.from_pydata([(-13.24, 2.634, -5.0), (-13.24, 2.634, 20.0), (-11.22, 7.5, -5.0), (-11.22, 7.5, 20.0), (-7.5, 11.22, -5.0), (-7.5, 11.22, 20.0), (-2.634, 13.24, -5.0), (-2.634, 13.24, 20.0), (2.634, 13.24, -5.0), (2.634, 13.24, 20.0), (7.5, 11.22, -5.0), (7.5, 11.22, 20.0), (11.22, 7.5, -5.0), (11.22, 7.5, 20.0), (13.24, 2.634, -5.0), (13.24, 2.634, 20.0), (13.24, -2.634, -5.0), (13.24, -2.634, 20.0), (11.22, -7.5, -5.0), (11.22, -7.5, 20.0), (7.5, -11.22, -5.0), (7.5, -11.22, 20.0), (2.634, -13.24, -5.0), (2.634, -13.24, 20.0), (-2.634, -13.24, -5.0), (-2.634, -13.24, 20.0), (-7.5, -11.22, -5.0), (-7.5, -11.22, 20.0), (-11.22, -7.5, -5.0), (-11.22, -7.5, 20.0), (-13.24, -2.634, -5.0), (-13.24, -2.634, 20.0), (-11.22, -7.5, 7.5), (-7.5, -11.22, 7.5), (7.5, -11.22, 7.5), (11.22, -7.5, 7.5), (11.22, 7.5, 7.5), (7.5, 11.22, 7.5), (-7.5, 11.22, 7.5), (-11.22, 7.5, 7.5), (8.914, 12.64, 1.5), (8.914, 12.64, -5.0), (12.64, 8.914, -5.0), (12.64, 8.914, 1.5), (-12.64, 8.914, 1.5), (-12.64, 8.914, -5.0), (-8.914, 12.64, -5.0), (-8.914, 12.64, 1.5), (-8.914, -12.64, 1.5), (-8.914, -12.64, -5.0), (-12.64, -8.914, -5.0), (-12.64, -8.914, 1.5), (12.64, -8.914, 1.5), (12.64, -8.914, -5.0), (8.914, -12.64, -5.0), (8.914, -12.64, 1.5), (0.25, -10.04, 33.96), (-0.25, -10.04, 33.96), (0.25, -10.04, 33.96), (-0.25, -10.04, 33.96)], [(57, 59), (58, 56)], [(1, 3, 39, 2, 0), (39, 3, 5, 38), (12, 36, 13, 15, 14), (4, 38, 5, 7, 6), (8, 9, 11, 37, 10), (37, 11, 13, 36), (20, 34, 21, 23, 22), (16, 17, 19, 35, 18), (35, 19, 21, 34), (28, 50, 51, 32), (30, 31, 1, 0), (24, 25, 27, 33, 26), (33, 27, 29, 32), (4, 46, 47, 38), (6, 7, 9, 8), (14, 15, 17, 16), (2, 39, 44, 45), (28, 32, 29, 31, 30), (22, 23, 25, 24), (43, 36, 12, 42), (32, 51, 48, 33), (26, 33, 48, 49), (18, 35, 52, 53), (37, 40, 41, 10), (41, 40, 43, 42), (20, 54, 55, 34), (36, 43, 40, 37), (45, 44, 47, 46), (34, 55, 52, 35), (49, 48, 51, 50), (53, 52, 55, 54), (38, 47, 44, 39)])
me_cylinder_009.use_remesh_preserve_volume = False
me_cylinder_009.use_remesh_preserve_attributes = False
me_cylinder_009.use_mirror_vertex_groups = False
me_cylinder_009.update()
me_cylinder_010 = bpy.data.meshes.new('Cylinder.010')
me_cylinder_010.from_pydata([(-11.22, 7.5, -5.0), (-11.22, 7.5, 20.0), (-7.5, 11.22, -5.0), (-7.5, 11.22, 20.0), (7.5, 11.22, -5.0), (7.5, 11.22, 20.0), (11.22, 7.5, -5.0), (11.22, 7.5, 20.0), (11.22, -7.5, -5.0), (11.22, -7.5, 20.0), (7.5, -11.22, -5.0), (7.5, -11.22, 20.0), (-7.5, -11.22, -5.0), (-7.5, -11.22, 20.0), (-11.22, -7.5, -5.0), (-11.22, -7.5, 20.0), (-7.857, 5.25, 22.0), (-5.25, 7.857, 22.0), (5.25, 7.857, 22.0), (7.857, 5.25, 22.0), (7.857, -5.25, 22.0), (5.25, -7.857, 22.0), (-5.25, -7.857, 22.0), (-7.857, -5.25, 22.0), (-7.857, 5.25, 37.0), (-5.25, 7.857, 37.0), (5.25, 7.857, 37.0), (7.857, 5.25, 37.0), (7.857, -5.25, 37.0), (5.25, -7.857, 37.0), (-5.25, -7.857, 37.0), (-7.857, -5.25, 37.0), (2.214e-06, 2.472e-06, 39.5), (-11.22, -7.5, 7.5), (-7.5, -11.22, 7.5), (7.5, -11.22, 7.5), (11.22, -7.5, 7.5), (11.22, 7.5, 7.5), (7.5, 11.22, 7.5), (-7.5, 11.22, 7.5), (-11.22, 7.5, 7.5), (8.914, 12.64, 7.5), (8.914, 12.64, -5.0), (12.64, 8.914, -5.0), (12.64, 8.914, 7.5), (-12.64, 8.914, 7.5), (-12.64, 8.914, -5.0), (-8.914, 12.64, -5.0), (-8.914, 12.64, 7.5), (-8.914, -12.64, 7.5), (-8.914, -12.64, -5.0), (-12.64, -8.914, -5.0), (-12.64, -8.914, 7.5), (12.64, -8.914, 7.5), (12.64, -8.914, -5.0), (8.914, -12.64, -5.0), (8.914, -12.64, 7.5), (0.25, -10.04, 33.96), (-0.25, -10.04, 33.96)], [], [(40, 1, 3, 39), (3, 5, 38, 4, 2, 39), (38, 5, 7, 37), (7, 9, 36, 8, 6, 37), (0, 40, 45, 46), (36, 9, 11, 35), (11, 13, 34, 12, 10, 35), (34, 13, 15, 33), (38, 41, 42, 4), (14, 33, 15, 1, 40, 0), (7, 19, 20, 9), (11, 21, 22, 13), (7, 5, 18, 19), (1, 15, 23, 16), (15, 13, 22, 23), (3, 1, 16, 17), (11, 9, 20, 21), (3, 17, 18, 5), (19, 18, 26, 27), (23, 22, 30, 31), (19, 27, 28, 20), (16, 23, 31, 24), (17, 16, 24, 25), (21, 20, 28, 29), (21, 29, 30, 22), (17, 25, 26, 18), (25, 32, 26), (29, 32, 30), (27, 26, 32), (31, 30, 32), (27, 32, 28), (24, 31, 32), (25, 24, 32), (29, 28, 32), (44, 37, 6, 43), (12, 34, 49, 50), (33, 52, 49, 34), (14, 51, 52, 33), (10, 55, 56, 35), (8, 36, 53, 54), (2, 47, 48, 39), (42, 41, 44, 43), (37, 44, 41, 38), (46, 45, 48, 47), (35, 56, 53, 36), (50, 49, 52, 51), (54, 53, 56, 55), (39, 48, 45, 40)])
_uv = me_cylinder_010.uv_layers.new(name='UVMap')
_uv.uv.foreach_set('vector', [0.125, 0.75, 0.125, 0.75, 0.125, 0.75, 0.125, 0.75, 0.125, 0.75, 0.125, 0.75, 0.125, 0.75, 0.125, 0.75, 0.125, 0.75, 0.125, 0.75, 0.125, 0.75, 0.125, 0.75, 0.125, 0.75, 0.125, 0.75, 0.125, 0.75, 0.125, 0.75, 0.125, 0.75, 0.125, 0.75, 0.125, 0.75, 0.125, 0.75, 0.625, 0.7381, 0.625, 0.7381, 0.625, 0.7381, 0.625, 0.7381, 0.125, 0.75, 0.125, 0.75, 0.125, 0.75, 0.125, 0.75, 0.125, 0.75, 0.125, 0.75, 0.125, 0.75, 0.125, 0.75, 0.125, 0.75, 0.125, 0.75, 0.125, 0.75, 0.125, 0.75, 0.125, 0.75, 0.125, 0.75, 0.625, 0.7381, 0.625, 0.7381, 0.625, 0.7381, 0.625, 0.7381, 0.125, 0.75, 0.125, 0.75, 0.125, 0.75, 0.125, 0.75, 0.125, 0.75, 0.125, 0.75, 0.125, 0.75, 0.125, 0.75, 0.125, 0.75, 0.125, 0.75, 0.125, 0.75, 0.125, 0.75, 0.125, 0.75, 0.125, 0.75, 0.125, 0.75, 0.125, 0.75, 0.125, 0.75, 0.125, 0.75, 0.125, 0.75, 0.125, 0.75, 0.125, 0.75, 0.125, 0.75, 0.125, 0.75, 0.125, 0.75, 0.125, 0.75, 0.125, 0.75, 0.125, 0.75, 0.125, 0.75, 0.125, 0.75, 0.125, 0.75, 0.125, 0.75, 0.125, 0.75, 0.125, 0.75, 0.125, 0.75, 0.125, 0.75, 0.125, 0.75, 0.125, 0.75, 0.125, 0.75, 0.125, 0.75, 0.125, 0.75, 0.125, 0.75, 0.125, 0.75, 0.125, 0.75, 0.125, 0.75, 0.125, 0.75, 0.125, 0.75, 0.125, 0.75, 0.125, 0.75, 0.125, 0.75, 0.125, 0.75, 0.125, 0.75, 0.125, 0.75, 0.125, 0.75, 0.125, 0.75, 0.125, 0.75, 0.125, 0.75, 0.125, 0.75, 0.125, 0.75, 0.125, 0.75, 0.125, 0.75, 0.125, 0.75, 0.125, 0.75, 0.125, 0.75, 0.125, 0.75, 0.125, 0.75, 0.125, 0.75, 0.125, 0.75, 0.125, 0.75, 0.125, 0.75, 0.125, 0.75, 0.125, 0.75, 0.125, 0.75, 0.125, 0.75, 0.125, 0.75, 0.125, 0.75, 0.125, 0.75, 0.125, 0.75, 0.125, 0.75, 0.125, 0.75, 0.125, 0.75, 0.125, 0.75, 0.125, 0.75, 0.125, 0.75, 0.125, 0.75, 0.125, 0.75, 0.125, 0.75, 0.125, 0.75, 0.125, 0.75, 0.125, 0.75, 0.125, 0.75, 0.125, 0.75, 0.125, 0.75, 0.125, 0.75, 0.125, 0.75, 0.625, 0.7381, 0.625, 0.7381, 0.625, 0.7381, 0.625, 0.7381, 0.625, 0.7381, 0.625, 0.7381, 0.625, 0.7381, 0.625, 0.7381, 0.625, 0.7381, 0.625, 0.7381, 0.625, 0.7381, 0.625, 0.7381, 0.625, 0.7381, 0.625, 0.7381, 0.625, 0.7381, 0.625, 0.7381, 0.625, 0.7381, 0.625, 0.7381, 0.625, 0.7381, 0.625, 0.7381, 0.625, 0.7381, 0.625, 0.7381, 0.625, 0.7381, 0.625, 0.7381, 0.625, 0.7381, 0.625, 0.7381, 0.625, 0.7381, 0.625, 0.7381, 0.625, 0.7381, 0.625, 0.7381, 0.625, 0.7381, 0.625, 0.7381, 0.625, 0.7381, 0.625, 0.7381, 0.625, 0.7381, 0.625, 0.7381, 0.625, 0.7381, 0.625, 0.7381, 0.625, 0.7381, 0.625, 0.7381, 0.625, 0.7381, 0.625, 0.7381, 0.625, 0.7381, 0.625, 0.7381, 0.625, 0.7381, 0.625, 0.7381, 0.625, 0.7381, 0.625, 0.7381, 0.625, 0.7381, 0.625, 0.7381, 0.625, 0.7381, 0.625, 0.7381, 0.625, 0.7381, 0.625, 0.7381, 0.625, 0.7381, 0.625, 0.7381])
me_cylinder_010.use_remesh_preserve_volume = False
me_cylinder_010.use_remesh_preserve_attributes = False
me_cylinder_010.use_mirror_vertex_groups = False
me_cylinder_010.update()

# ---- objects
ob_model_0 = bpy.data.objects.new('Model_0', me_cylinder_006)
ob_model_1 = bpy.data.objects.new('Model_1', me_cylinder_002)
ob_model_source_001 = bpy.data.objects.new('Model_Source.001', me_cylinder_003)
ob_model_source = bpy.data.objects.new('Model_Source', me_cylinder)
ob_nav = bpy.data.objects.new('Nav', me_cylinder_009)
ob_skybox = bpy.data.objects.new('Skybox', me_cylinder_010)

# ---- transforms, parenting, visibility, modifiers, constraints
ob_model_0.location = (0.0, 0.0, 0.0)
ob_model_0.lineart.crease_threshold = 0.0
ob_model_1.location = (0.0, 0.0, 0.0)
ob_model_1.lineart.crease_threshold = 0.0
ob_model_source_001.location = (0.0, 0.0, 0.0)
ob_model_source_001.lineart.crease_threshold = 0.0
ob_model_source.location = (0.0, 0.0, 0.0)
ob_model_source.lineart.crease_threshold = 0.0
ob_nav.location = (0.0, 0.0, 0.0)
ob_nav.lineart.crease_threshold = 0.0
ob_skybox.location = (0.0, 0.0, 0.0)
ob_skybox.lineart.crease_threshold = 0.0

# ---- collection membership
col_collection_1.objects.link(ob_model_0)
col_collection_2.objects.link(ob_model_1)
col_collection_6.objects.link(ob_model_source_001)
col_collection_6.objects.link(ob_model_source)
col_collection_11.objects.link(ob_nav)
col_collection_12.objects.link(ob_skybox)

# ---- scene / render settings (as saved in the file)
scene.frame_start = 1; scene.frame_end = 250; scene.frame_set(1)
scene.render.engine = 'BLENDER_EEVEE_NEXT'
scene.render.resolution_percentage = 50
scene.render.dither_intensity = 0.0
scene.cycles.use_denoising = False
scene.cycles.samples = 128
scene.cycles.sampling_pattern = 'TABULATED_SOBOL'
scene.cycles.use_adaptive_sampling = False
scene.cycles.use_light_tree = False
scene.cycles.blur_glossy = 0.0
scene.cycles.sample_clamp_indirect = 0.0
scene.view_settings.view_transform = 'Standard'
bpy.context.view_layer.update()

# ---- added for rendering (the .blend has no active camera and no usable light): camera, sun
cam_auto = bpy.data.cameras.new('AutoCamera')
cam_auto.lens = 50.0
cam_auto.sensor_width = 36.0
cam_auto.clip_end = 1000.0
ob_auto_camera = bpy.data.objects.new('AutoCamera', cam_auto)
scene.collection.objects.link(ob_auto_camera)
ob_auto_camera.location = (54.7403, -65.6884, 61.6937)
ob_auto_camera.rotation_euler = (1.09748, -7.21219e-08, 0.694738)
scene.camera = ob_auto_camera
light_auto_sun = bpy.data.lights.new('AutoSun', 'SUN')
light_auto_sun.energy = 3.0
light_auto_sun.angle = 0.0523599
ob_auto_sun = bpy.data.objects.new('AutoSun', light_auto_sun)
scene.collection.objects.link(ob_auto_sun)
ob_auto_sun.rotation_euler = (0.872665, 0.174533, 0.523599)
bpy.context.view_layer.update()
